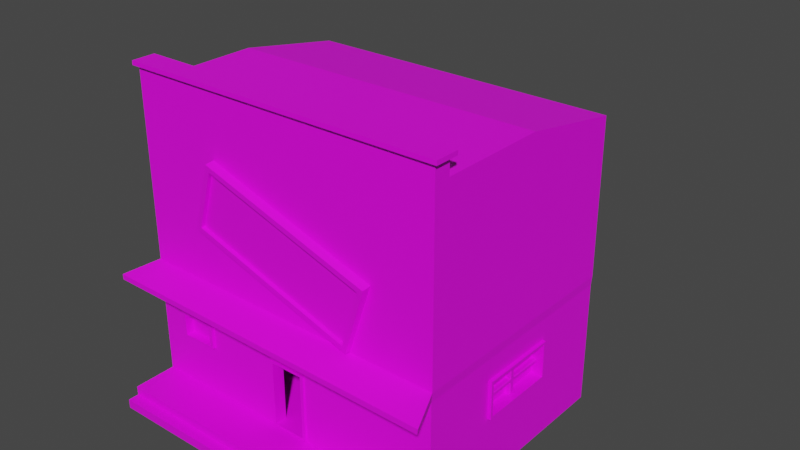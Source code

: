 # Source: Casa_10.blend  (saved by Blender 2.80.75; exported with 4.5.12 LTS)
import bpy
from mathutils import Matrix  # noqa: F401  (used for matrix-valued properties, if any)

bpy.ops.wm.read_factory_settings(use_empty=True)
scene = bpy.context.scene
scene.name = 'Scene'

# ---- collections
col_collection = bpy.data.collections.new('Collection'); scene.collection.children.link(col_collection)

# ---- images (referenced by path relative to the original .blend; pixels are not part of the script)
import os
ASSET_DIR = os.environ.get("B2B_ASSET_DIR", "")  # directory of the original .blend (textures are referenced by path, not embedded)
HERE = os.path.dirname(os.path.abspath(__file__))  # packed textures are extracted next to this script under _unpacked/

def load_image(name, relpath, width, height, colorspace="sRGB"):
    """Load a texture the original file referenced (path relative to the .blend, or extracted next to this script)."""
    p = next((c for c in (os.path.join(HERE, relpath), os.path.join(ASSET_DIR, relpath)) if relpath and os.path.exists(c)), "")
    if p:
        img = bpy.data.images.load(p, check_existing=True)
        img.name = name
    else:  # same state as the original file: an image datablock whose file is absent (Cycles renders it pink)
        img = bpy.data.images.new(name, width, height)
        img.source = "FILE"
        img.filepath = "//" + (relpath or name)
    img.colorspace_settings.name = colorspace
    return img
img_imphenziapalette01_png_001 = load_image('ImphenziaPalette01.png.001', 'ImphenziaPalette01.png', 1024, 1024, 'sRGB')

# ---- materials (node trees are filled in below, after node groups)
mat_material = bpy.data.materials.new('Material')
mat_material.use_transparent_shadow = False

# ---- material node trees
mat_material.use_nodes = True; mat_material.node_tree.nodes.clear()
_N = mat_material.node_tree.nodes; _L = mat_material.node_tree.links
n0 = _N.new('ShaderNodeOutputMaterial'); n0.name = 'Material Output'; n0.location = (300, 300)
n1 = _N.new('ShaderNodeBsdfPrincipled'); n1.name = 'Principled BSDF'; n1.location = (10, 300)
n1.distribution = 'GGX'
n1.subsurface_method = 'BURLEY'
n1.inputs[3].default_value = 1.45
n1.inputs[27].default_value = (0.0, 0.0, 0.0, 1.0)
n1.inputs[28].default_value = 1.0
n2 = _N.new('ShaderNodeTexImage'); n2.name = 'Image Texture'; n2.location = (-280, 280)
n2.image = img_imphenziapalette01_png_001
_L.new(n1.outputs[0], n0.inputs[0])
_L.new(n2.outputs[0], n1.inputs[0])
n0.is_active_output = True

# ---- world
world_world = bpy.data.worlds.new('World'); scene.world = world_world
world_world.use_nodes = True; world_world.node_tree.nodes.clear()
_N = world_world.node_tree.nodes; _L = world_world.node_tree.links
n0 = _N.new('ShaderNodeOutputWorld'); n0.name = 'World Output'; n0.location = (300, 300)
n1 = _N.new('ShaderNodeBackground'); n1.name = 'Background'; n1.location = (10, 300)
n1.inputs[0].default_value = (0.05088, 0.05088, 0.05088, 1.0)
_L.new(n1.outputs[0], n0.inputs[0])
n0.is_active_output = True
world_world.color = (0.05088, 0.05088, 0.05088)
world_world.use_sun_shadow = False
world_world.sun_shadow_jitter_overblur = 0.0

# ---- meshes
me_cube_002 = bpy.data.meshes.new('Cube.002')
me_cube_002.from_pydata([(-25.47, -29.34, 14.03), (-25.47, -29.34, 19.39), (-42.37, 30.73, 0.3288), (-42.37, 14.16, 60.26), (4.352, -30.73, 1.016), (4.352, -30.73, 18.12), (41.57, 9.887, 13.26), (41.59, 30.73, 71.68), (-34.07, -29.34, 13.81), (-42.37, -30.73, 76.84), (41.59, -30.73, 76.84), (41.57, -9.887, 13.26), (-4.352, -27.86, 1.016), (-4.352, -27.86, 18.12), (4.352, -27.86, 1.016), (4.352, -27.86, 18.12), (-39.31, -27.86, 1.016), (-39.31, -27.86, 73.08), (38.53, -27.86, 1.016), (38.53, -27.86, 73.08), (-4.352, 26.41, 1.016), (4.352, 26.41, 1.016), (-39.31, 26.41, 1.016), (-39.31, 26.41, 65.45), (38.53, 26.41, 1.016), (38.53, 26.41, 65.45), (-5.212, -30.73, 0.5098), (-5.212, -30.73, 18.63), (5.212, -30.73, 0.5098), (5.212, -30.73, 18.63), (-4.352, -31.17, 1.016), (-4.352, -31.17, 18.12), (4.352, -31.17, 1.016), (4.352, -31.17, 18.12), (-5.212, -31.17, 0.5098), (-5.212, -31.17, 18.63), (5.212, -31.17, 0.5098), (5.212, -31.17, 18.63), (-34.07, -29.34, 19.7), (-42.37, 30.73, 29.44), (41.54, 9.887, 22.09), (41.54, -9.887, 22.09), (-42.37, -30.73, 31.9), (-42.37, 14.16, 48.47), (41.74, 30.73, 30.75), (41.74, -30.73, 30.75), (-45.98, -39.56, 28.66), (45.04, -39.56, 27.2), (-45.98, -39.56, 30.09), (45.17, -39.56, 28.63), (-23.85, -32.35, 47.07), (-18.86, -32.98, 62.35), (-25.49, -29.99, 46.47), (-19.64, -30.72, 64.35), (18.77, -32.35, 33.13), (23.76, -32.98, 48.41), (19.73, -29.99, 31.68), (25.58, -30.72, 49.56), (-4.352, -30.73, 1.016), (-4.352, -30.73, 18.12), (-42.37, -30.73, 0.3288), (-42.37, -30.73, 29.44), (-24.64, -30.73, 13.53), (-24.64, -30.73, 19.77), (-34.91, -30.73, 13.29), (-34.91, -30.73, 20.39), (-24.64, -31.55, 13.53), (-24.64, -31.55, 19.77), (-34.91, -31.55, 13.29), (-34.91, -31.55, 20.39), (-25.47, -31.55, 14.03), (-25.47, -31.55, 19.39), (-34.07, -31.55, 13.81), (-34.07, -31.55, 19.7), (29.95, 30.73, 19.61), (29.98, 30.73, 9.135), (41.59, -30.73, 0.3288), (41.52, -30.73, 28.3), (41.54, 10.56, 22.77), (41.57, 10.56, 12.59), (41.57, -10.56, 12.59), (41.54, -10.56, 22.77), (39.27, 9.887, 22.09), (39.29, 9.887, 13.26), (39.29, -9.887, 13.26), (39.27, -9.887, 22.09), (-42.37, 2.143, 0.3288), (-42.37, -2.143, 0.3288), (-42.37, -2.143, 61.4), (-42.37, 2.143, 61.4), (41.59, -2.143, 0.3288), (41.59, 2.143, 0.3288), (41.59, 2.143, 76.84), (41.59, -2.143, 76.84), (41.52, 2.143, 28.3), (41.52, -2.143, 28.3), (-42.37, -2.143, 29.44), (-42.37, 2.143, 29.44), (41.74, 2.143, 30.75), (41.74, -2.143, 30.75), (-42.37, -2.143, 47.33), (-42.37, 2.143, 47.33), (41.57, -0.7365, 12.59), (41.57, 0.7365, 12.59), (41.54, 0.7365, 22.77), (41.54, -0.7365, 22.77), (41.57, -0.6894, 13.26), (41.57, 0.6894, 13.26), (41.54, 0.6894, 22.09), (41.54, -0.6894, 22.09), (39.29, -0.6894, 13.26), (39.29, 0.6894, 13.26), (39.27, 0.6894, 22.09), (39.27, -0.6894, 22.09), (-42.37, 30.73, 17.65), (-42.37, 30.73, 14.24), (30.54, 30.73, 17.35), (30.56, 30.73, 14.07), (41.54, -30.73, 17.38), (41.57, -30.73, 14.11), (-42.37, -30.73, 14.24), (-42.37, -30.73, 17.65), (-24.64, -30.73, 16.2), (-24.64, -30.73, 16.93), (-34.91, -30.73, 16.22), (-34.91, -30.73, 17.05), (-25.47, -29.34, 16.27), (-25.47, -29.34, 16.9), (-34.07, -29.34, 16.26), (-34.07, -29.34, 16.95), (-24.64, -31.55, 16.2), (-24.64, -31.55, 16.93), (-34.91, -31.55, 16.22), (-34.91, -31.55, 17.05), (-25.47, -31.55, 16.27), (-25.47, -31.55, 16.9), (-34.07, -31.55, 16.26), (-34.07, -31.55, 16.95), (41.55, 10.56, 17.52), (41.56, 10.56, 16.33), (41.55, -10.56, 17.52), (41.56, -10.56, 16.33), (41.55, 9.887, 17.44), (41.56, 9.887, 16.41), (41.55, -9.887, 17.44), (41.56, -9.887, 16.41), (39.28, 9.887, 17.44), (39.28, 9.887, 16.41), (39.28, -9.887, 17.44), (39.28, -9.887, 16.41), (39.28, 0.6894, 17.44), (39.28, 0.6894, 16.41), (39.28, -0.6894, 17.44), (39.28, -0.6894, 16.41), (-42.37, -2.143, 17.65), (-42.37, -2.143, 14.24), (-42.37, 2.143, 17.65), (-42.37, 2.143, 14.24), (40.65, -0.4705, 13.48), (40.43, -0.6894, 13.26), (40.43, 0.6894, 13.26), (40.65, 0.4705, 13.48), (40.63, 0.4705, 21.87), (40.41, 0.6894, 22.09), (40.41, -0.6894, 22.09), (40.63, -0.4705, 21.87), (40.42, 0.6894, 16.41), (40.64, 0.9082, 16.63), (40.64, 0.4705, 16.63), (40.64, 0.4705, 16.2), (40.64, -0.4705, 16.2), (40.64, -0.4705, 16.63), (40.64, -0.9082, 16.63), (40.42, -0.6894, 16.41), (40.63, 9.668, 17.23), (40.41, 9.887, 17.45), (40.64, 9.668, 16.63), (40.42, 9.887, 16.41), (40.63, -9.668, 17.23), (40.41, -9.887, 17.45), (40.42, -9.887, 16.41), (40.64, -9.668, 16.63), (40.63, 0.4705, 17.67), (40.63, 0.4705, 17.23), (40.63, 0.9082, 17.23), (40.41, 0.6894, 17.45), (40.63, -0.4705, 17.67), (40.41, -0.6894, 17.45), (40.63, -0.9082, 17.23), (40.63, -0.4705, 17.23), (-25.58, -32.3, 46.19), (-19.73, -33.03, 64.07), (25.49, -33.03, 49.29), (19.64, -32.3, 31.41), (-23.84, -31.32, 47.1), (-18.84, -31.94, 62.38), (23.78, -31.94, 48.45), (18.78, -31.32, 33.17), (-42.37, -26.4, 0.3288), (41.59, -26.4, 76.84), (41.52, -26.4, 28.3), (41.74, -26.4, 30.75), (41.54, -9.075, 22.77), (41.54, -8.494, 22.09), (39.27, -8.494, 22.09), (-42.37, -9.828, 60.26), (41.59, -26.4, 0.3288), (-42.37, -26.4, 29.44), (-42.37, -9.828, 48.47), (41.57, -9.075, 12.59), (41.57, -8.494, 13.26), (39.29, -8.494, 13.26), (-42.37, -26.4, 14.24), (-42.37, -26.4, 17.65), (39.28, -8.494, 16.41), (39.28, -8.494, 17.44), (40.64, -8.341, 16.63), (40.42, -8.494, 16.41), (40.41, -8.494, 17.45), (40.63, -8.341, 17.23), (41.59, -26.4, 81.16), (41.59, -30.73, 81.16), (-42.37, -30.73, 81.16), (-42.37, -26.4, 81.16), (41.59, -26.4, 82.21), (41.59, -30.73, 82.21), (-42.37, -30.73, 82.21), (-42.37, -26.4, 82.21), (42.67, -25.43, 81.14), (42.67, -31.7, 81.14), (-43.45, -31.7, 81.14), (-43.45, -25.43, 81.14), (42.67, -25.43, 82.22), (42.67, -31.7, 82.22), (-43.45, -31.7, 82.22), (-43.45, -25.43, 82.22), (42.43, 10.56, 16.33), (42.43, 10.56, 12.59), (42.43, 0.7365, 12.59), (42.43, -10.56, 16.33), (42.43, -10.56, 12.59), (42.41, -9.075, 22.77), (42.41, -10.56, 22.77), (42.43, 9.887, 16.41), (42.43, 9.887, 13.27), (42.43, 0.6894, 13.27), (42.43, -9.887, 16.41), (42.43, -9.887, 13.27), (42.41, -8.494, 22.1), (42.41, -9.887, 22.1), (42.41, 10.56, 22.77), (42.41, 9.887, 22.1), (42.43, -9.075, 12.59), (42.43, -0.7365, 12.59), (42.41, 0.7365, 22.77), (42.41, -0.7365, 22.77), (42.43, -8.494, 13.27), (42.43, -0.6894, 13.27), (42.41, 0.6894, 22.1), (42.41, -0.6894, 22.1), (42.42, 10.56, 17.53), (42.42, -10.56, 17.53), (42.42, 9.887, 17.45), (42.42, -9.887, 17.45), (-42.37, -26.4, -3.839), (-42.37, -30.73, -3.839), (41.59, 30.73, -4.427), (-42.37, 30.73, -3.839), (41.59, 2.143, -3.839), (41.59, -30.73, -3.839), (-42.37, 2.143, -3.839), (-42.37, -2.143, -3.839), (41.59, -26.4, -3.839), (41.59, -2.143, -4.427), (-42.37, -42.12, 0.3288), (41.59, -42.12, 0.3288), (-42.37, -42.12, -4.427), (41.59, -42.12, -3.839), (-42.37, 2.143, 76.84), (-28.93, 30.73, 58.89), (-28.93, 30.73, 49.62), (-42.37, 2.143, 31.9), (-42.37, -26.4, 76.84), (-42.37, -2.143, 76.84), (-42.37, -26.4, 31.9), (-42.37, -2.143, 31.9), (-42.37, 2.143, 60.26), (-42.37, 15.3, 61.4), (-42.37, 15.3, 47.33), (-42.37, 2.143, 48.47), (-42.37, -10.97, 61.4), (-42.37, -2.143, 60.26), (-42.37, -10.97, 47.33), (-42.37, -2.143, 48.47), (-39.84, -2.143, 60.26), (-39.84, -2.143, 48.47), (-39.84, 2.143, 60.26), (-39.84, 2.143, 48.47), (-39.84, 14.16, 60.26), (-39.84, 14.16, 48.47), (-39.84, -9.828, 60.26), (-39.84, -9.828, 48.47), (-43.05, 2.143, 61.4), (-43.05, 15.3, 61.4), (-43.05, 15.3, 47.33), (-43.05, 2.143, 47.33), (-43.05, -10.97, 61.4), (-43.05, -2.143, 61.4), (-43.05, -10.97, 47.33), (-43.05, -2.143, 47.33), (-43.05, 2.143, 60.26), (-43.05, 14.16, 60.26), (-43.05, 14.16, 48.47), (-43.05, 2.143, 48.47), (-43.05, -9.828, 60.26), (-43.05, -2.143, 60.26), (-43.05, -9.828, 48.47), (-43.05, -2.143, 48.47), (-41.18, 1.571, 47.26), (-41.18, 1.571, 61.57), (-41.18, 2.505, 47.26), (-41.18, 2.505, 61.57), (-39.05, 1.571, 47.26), (-39.05, 1.571, 61.57), (-39.05, 2.505, 47.26), (-39.05, 2.505, 61.57), (-42.37, -44.95, -2.049), (41.59, -44.95, -2.637), (41.59, -44.95, -3.839), (-42.37, -44.95, -4.427), (-42.37, -42.12, -2.049), (41.59, -42.12, -2.049), (-42.37, -26.4, -2.637), (-42.37, -2.143, -2.049), (-42.37, -30.73, -2.049), (-42.37, 2.143, -2.637), (41.59, -26.4, -2.637), (41.59, -30.73, -2.049), (-42.37, 30.73, -2.637), (41.59, -2.143, -2.049), (41.59, 2.143, -2.637), (41.59, 30.73, -2.049), (-41.32, -11.18, 55.23), (-41.32, 15.15, 55.23), (-41.32, -11.18, 54.18), (-41.32, 15.15, 54.18), (-38.92, -11.18, 55.23), (-38.92, 15.15, 55.23), (-38.92, -11.18, 54.18), (-38.92, 15.15, 54.18), (11.19, 30.73, 9.135), (-13.8, 30.73, 58.89), (-0.3901, -30.73, 0.3288), (-0.3901, -30.73, 76.84), (11.18, 30.73, 19.94), (-13.77, 30.73, 49.51), (-0.4013, -39.56, 29.36), (-0.466, -39.56, 27.93), (-0.3129, -30.73, 31.33), (-0.4236, -30.73, 28.87), (-0.3901, 2.143, 76.84), (-0.3901, -2.143, 76.84), (-0.4013, 30.73, 14.18), (-0.4124, 30.73, 17.52), (-0.3901, -26.4, 76.84), (-0.3901, -30.73, 81.16), (-0.3901, -26.4, 81.16), (-0.3901, -30.73, 82.21), (-0.3901, -26.4, 82.21), (-0.3901, -31.7, 81.14), (-0.3901, -25.43, 81.14), (-0.3901, -31.7, 82.22), (-0.3901, -25.43, 82.22), (-0.3901, 30.73, -3.839), (-0.3901, -30.73, -4.427), (-0.3901, 2.143, -4.427), (-0.3901, -2.143, -4.427), (-0.3901, -26.4, -4.427), (-0.3901, -42.12, 0.3288), (-0.3901, -42.12, -4.427), (-0.3901, -44.95, -2.637), (-0.3901, -44.95, -3.839), (-0.3901, -42.12, -2.049), (-0.3901, 30.73, -2.637), (-26.43, 56.86, 9.707), (-25.73, 56.86, 1.929), (-17.04, 56.86, 1.929), (-42.37, 56.86, 31.9), (-25.73, 56.86, 18.51), (-26.43, 56.86, 12.54), (-0.3901, 56.86, -3.839), (-42.37, 56.86, -3.839), (-42.37, 56.86, -2.637), (-0.3901, 56.86, -2.637), (-17.05, 56.86, 18.56), (-0.3129, 56.86, 31.33), (-0.4013, 56.86, 14.18), (-16.34, 56.86, 12.42), (-42.37, 56.86, 14.24), (-42.37, 56.86, 0.3288), (-0.3901, 56.86, 0.3288), (-42.37, 56.86, 29.44), (-42.37, 56.86, 17.65), (-0.4236, 56.86, 28.87), (-0.4124, 56.86, 17.52), (-16.34, 56.86, 9.645), (-25.73, 56.86, 9.707), (-26.43, 56.86, 1.226), (-16.34, 56.86, 1.226), (-26.43, 56.86, 19.21), (-25.73, 56.86, 12.54), (-16.34, 56.86, 19.26), (-17.05, 56.86, 12.42), (-17.04, 56.86, 9.644), (-24.83, 54.74, 10.92), (-24.41, 54.74, 10.88), (-24.83, 54.74, 11.3), (-24.41, 54.74, 11.21), (-25.73, 54.74, 1.929), (-17.04, 54.74, 1.929), (-25.73, 54.74, 18.51), (-17.05, 54.74, 18.56), (-25.73, 54.74, 9.707), (-17.04, 54.74, 9.644), (-25.73, 54.74, 12.54), (-17.05, 54.74, 12.42), (-24.83, 55.23, 10.92), (-24.41, 55.23, 10.88), (-24.83, 55.23, 11.3), (-24.41, 55.23, 11.21), (-26.43, 57.27, 9.707), (-26.43, 57.27, 1.226), (-16.34, 57.27, 1.226), (-26.43, 57.27, 19.21), (-26.43, 57.27, 12.54), (-16.34, 57.27, 19.26), (-16.34, 57.27, 12.42), (-16.34, 57.27, 9.645), (-25.73, 57.27, 9.707), (-25.73, 57.27, 1.929), (-17.04, 57.27, 1.929), (-25.73, 57.27, 18.51), (-25.73, 57.27, 12.54), (-17.05, 57.27, 18.56), (-17.05, 57.27, 12.42), (-17.04, 57.27, 9.644), (-24.83, 55.64, 10.92), (-24.41, 55.64, 10.88), (-24.83, 55.64, 11.3), (-24.41, 55.64, 11.21), (-23.5, 55.23, 11.21), (-23.5, 55.23, 10.88), (-23.5, 55.64, 11.21), (-23.5, 55.64, 10.88), (-0.3901, 64.4, -3.839), (-42.37, 64.4, -3.839), (-0.3901, 64.4, -2.637), (-42.37, 64.4, -2.637), (-0.3901, 59.86, 0.3288), (-42.37, 59.86, 0.3288), (-42.37, 59.86, -2.049), (-0.3901, 59.86, -2.049), (-42.37, 30.73, 71.68), (-42.37, 30.73, 31.9), (-0.3901, 30.73, 71.68), (-0.3129, 30.73, 31.33), (-29.73, 30.73, 59.69), (-29.73, 30.73, 48.82), (-13.0, 30.73, 59.69), (-12.97, 30.73, 48.7), (-28.93, 28.47, 58.89), (-28.93, 28.47, 49.62), (-13.8, 28.47, 58.89), (-13.77, 28.47, 49.51), (-29.73, 31.31, 59.69), (-29.73, 31.31, 48.82), (-13.0, 31.31, 59.69), (-12.97, 31.31, 48.7), (-28.93, 31.31, 58.89), (-28.93, 31.31, 49.62), (-13.8, 31.31, 58.89), (-13.77, 31.31, 49.51), (-21.04, 28.27, 49.02), (-21.04, 28.27, 59.44), (-21.72, 28.27, 49.02), (-21.72, 28.27, 59.44), (-21.04, 29.82, 49.02), (-21.04, 29.82, 59.44), (-21.72, 29.82, 49.02), (-21.72, 29.82, 59.44), (-12.13, 28.6, 54.99), (-31.29, 28.6, 54.99), (-12.13, 28.6, 54.23), (-31.29, 28.6, 54.23), (-12.13, 29.49, 54.99), (-31.29, 29.49, 54.99), (-12.13, 29.49, 54.23), (-31.29, 29.49, 54.23), (-42.37, 30.73, -4.427), (-42.37, 56.86, -4.427), (-42.37, -26.4, -4.427), (-42.37, -30.73, -4.427), (41.59, 2.143, -4.427), (41.59, 30.73, -3.839), (-42.37, 2.143, -4.427), (-42.37, -2.143, -4.427), (41.59, -26.4, -4.427), (41.59, -2.143, -3.839), (41.59, -30.73, -4.427), (41.59, -42.12, -4.427), (-42.37, -42.12, -3.839), (-0.3901, -44.95, -2.049), (41.59, -44.95, -2.049), (41.59, -42.12, -2.637), (41.59, -44.95, -4.427), (-42.37, -44.95, -3.839), (-42.37, -42.12, -2.637), (-42.37, -44.95, -2.637), (-0.3901, -44.95, -4.427), (41.59, 2.143, -2.049), (41.59, 30.73, -2.637), (41.59, -30.73, -2.637), (41.59, -26.4, -2.049), (-42.37, -2.143, -2.637), (-42.37, -26.4, -2.049), (-42.37, -30.73, -2.637), (41.59, -2.143, -2.637), (-42.37, 30.73, -2.049), (-42.37, 2.143, -2.049), (-0.3901, 30.73, -2.049), (-0.3901, 56.86, -2.049), (-0.3901, 30.73, -4.427), (-0.3901, 56.86, -4.427), (-42.37, 56.86, -2.049), (-0.3901, 64.4, -4.427), (-42.37, 64.4, -4.427), (-0.3901, 64.4, -2.049), (-42.37, 64.4, -2.049), (41.57, 30.73, 14.11), (41.59, 30.73, 0.3288), (-0.4236, 30.73, 28.87), (41.52, 30.73, 28.3), (41.54, 30.73, 17.38), (-0.3901, 30.73, 0.3288), (10.59, 30.73, 17.53), (10.6, 30.73, 14.19), (29.97, 30.73, 14.07), (30.57, 30.73, 8.547), (10.59, 30.73, 20.54), (30.54, 30.73, 20.19), (29.95, 30.73, 17.34), (10.61, 30.73, 8.547), (11.18, 30.73, 17.53), (11.19, 30.73, 14.19), (11.19, 30.32, 14.19), (29.97, 30.32, 14.07), (11.18, 30.32, 17.53), (29.95, 30.32, 17.34), (29.98, 30.32, 9.135), (11.18, 30.32, 19.94), (29.95, 30.32, 19.61), (11.19, 30.32, 9.135), (30.56, 31.19, 14.07), (30.57, 31.19, 8.547), (10.59, 31.19, 20.54), (30.54, 31.19, 20.19), (30.54, 31.19, 17.35), (10.61, 31.19, 8.547), (10.59, 31.19, 17.53), (10.6, 31.19, 14.19), (29.97, 31.19, 14.07), (29.98, 31.19, 9.135), (11.18, 31.19, 19.94), (29.95, 31.19, 19.61), (29.95, 31.19, 17.34), (11.19, 31.19, 9.135), (11.18, 31.19, 17.53), (11.19, 31.19, 14.19)], [], [(43, 289, 297, 299), (465, 464, 7, 44), (201, 199, 10, 45), (58, 4, 14, 12), (335, 338, 267, 270), (10, 199, 220, 221), (4, 58, 60, 352, 76), (59, 58, 12, 13), (5, 59, 13, 15), (4, 5, 15, 14), (14, 18, 24, 21), (18, 19, 25, 24), (24, 25, 23, 22), (20, 21, 24, 22), (17, 16, 22, 23), (16, 12, 20, 22), (12, 14, 21, 20), (19, 17, 23, 25), (29, 27, 35, 37), (5, 4, 32, 33), (59, 5, 33, 31), (27, 26, 34, 35), (32, 30, 34, 36), (30, 31, 35, 34), (31, 33, 37, 35), (33, 32, 36, 37), (28, 29, 37, 36), (4, 58, 30, 32), (58, 59, 31, 30), (26, 28, 36, 34), (142, 40, 82, 146), (74, 550, 557, 560), (156, 97, 39, 114), (200, 201, 45, 77), (540, 465, 44, 541), (97, 281, 463, 39), (61, 46, 48, 42), (45, 49, 47, 77), (356, 48, 46, 357), (358, 356, 49, 45), (357, 359, 77, 47), (13, 12, 16, 17, 19, 18, 14, 15), (190, 191, 53, 52), (52, 53, 57, 56), (56, 57, 192, 193), (55, 51, 195, 196), (52, 56, 193, 190), (57, 53, 191, 192), (77, 5, 4, 76, 119, 118), (77, 359, 61, 59, 5), (358, 45, 10, 353), (63, 123, 122, 62, 58, 59), (62, 64, 60, 58), (125, 65, 61, 121), (65, 63, 59, 61), (126, 0, 70, 134), (129, 38, 73, 137), (64, 62, 66, 68), (63, 65, 69, 67), (134, 70, 66, 130), (70, 72, 68, 66), (137, 73, 69, 133), (73, 71, 67, 69), (124, 64, 68, 132), (38, 1, 71, 73), (123, 63, 67, 131), (0, 8, 72, 70), (126, 128, 8, 0), (139, 79, 539, 538), (209, 80, 76, 206), (140, 81, 77, 118), (104, 78, 541, 94), (78, 104, 254, 250), (142, 143, 243, 262), (103, 79, 237, 238), (102, 103, 238, 253), (215, 204, 85, 148), (203, 41, 85, 204), (107, 6, 83, 111), (145, 11, 84, 149), (210, 106, 110, 211), (106, 107, 111, 110), (40, 108, 112, 82), (108, 109, 113, 112), (146, 82, 112, 150), (40, 142, 262, 251), (79, 139, 236, 237), (209, 102, 253, 252), (140, 141, 239, 261), (202, 105, 95, 200), (105, 104, 94, 95), (79, 103, 91, 539), (103, 102, 90, 91), (207, 284, 285, 96), (96, 285, 281, 97), (541, 44, 98, 94), (94, 98, 99, 95), (213, 207, 96, 154), (154, 96, 97, 156), (464, 462, 278, 360), (360, 278, 283, 361), (336, 521, 269, 272), (383, 520, 503, 373), (44, 7, 92, 98), (98, 92, 93, 99), (291, 286, 296, 294), (289, 293, 295, 297), (87, 155, 157, 86), (155, 154, 156, 157), (198, 212, 155, 87), (212, 213, 154, 155), (111, 151, 166, 160), (176, 174, 184, 167), (83, 147, 151, 111), (148, 149, 180, 179), (41, 144, 148, 85), (144, 145, 149, 148), (211, 214, 149, 84), (215, 148, 179, 218), (81, 140, 261, 242), (139, 138, 260, 236), (41, 203, 248, 249), (138, 78, 250, 260), (80, 141, 119, 76), (141, 140, 118, 119), (78, 138, 542, 541), (138, 139, 538, 542), (1, 38, 129, 127), (127, 129, 128, 126), (62, 122, 130, 66), (122, 123, 131, 130), (65, 125, 133, 69), (125, 124, 132, 133), (72, 136, 132, 68), (136, 137, 133, 132), (71, 135, 131, 67), (135, 134, 130, 131), (8, 128, 136, 72), (128, 129, 137, 136), (1, 127, 135, 71), (127, 126, 134, 135), (64, 124, 120, 60), (124, 125, 121, 120), (86, 157, 115, 2), (157, 156, 114, 115), (75, 350, 561, 558), (350, 553, 554, 561), (6, 143, 147, 83), (143, 142, 146, 147), (150, 112, 163, 185), (153, 110, 159, 173), (216, 219, 178, 181), (151, 147, 177, 166), (214, 153, 173, 217), (182, 162, 165, 186), (113, 152, 187, 164), (146, 150, 185, 175), (168, 183, 189, 171), (147, 146, 175, 177), (161, 169, 170, 158), (112, 113, 164, 163), (166, 167, 168, 169), (170, 171, 172, 173), (182, 183, 184, 185), (186, 187, 188, 189), (159, 160, 161, 158), (163, 164, 165, 162), (169, 161, 160, 166), (173, 159, 158, 170), (174, 176, 177, 175), (179, 180, 181, 178), (162, 182, 185, 163), (183, 168, 167, 184), (164, 187, 186, 165), (188, 172, 171, 189), (168, 171, 170, 169), (182, 186, 189, 183), (176, 167, 166, 177), (175, 185, 184, 174), (216, 181, 180, 217), (218, 179, 178, 219), (110, 111, 160, 159), (50, 51, 191, 190), (55, 54, 193, 192), (54, 50, 190, 193), (51, 55, 192, 191), (197, 196, 195, 194), (54, 55, 196, 197), (50, 54, 197, 194), (51, 50, 194, 195), (187, 218, 219, 188), (172, 216, 217, 173), (149, 214, 217, 180), (172, 188, 219, 216), (152, 215, 218, 187), (110, 153, 214, 211), (120, 121, 213, 212), (60, 120, 212, 198), (42, 9, 282, 284), (121, 61, 207, 213), (61, 42, 284, 207), (81, 202, 200, 77), (11, 145, 246, 247), (11, 210, 211, 84), (109, 203, 204, 113), (152, 113, 204, 215), (203, 109, 259, 248), (102, 209, 206, 90), (95, 99, 201, 200), (361, 283, 282, 364), (340, 526, 507, 268), (99, 93, 199, 201), (367, 226, 234, 371), (282, 9, 222, 223), (353, 10, 221, 365), (364, 282, 223, 366), (368, 227, 226, 367), (221, 220, 228, 229), (368, 224, 232, 372), (223, 222, 230, 231), (231, 230, 234, 235), (229, 228, 232, 233), (370, 231, 235, 372), (369, 229, 233, 371), (366, 223, 231, 370), (365, 221, 229, 369), (226, 227, 235, 234), (224, 225, 233, 232), (243, 244, 237, 236), (256, 247, 240, 252), (263, 249, 242, 261), (258, 251, 250, 254), (248, 259, 255, 241), (259, 258, 254, 255), (244, 245, 238, 237), (245, 257, 253, 238), (247, 246, 239, 240), (246, 263, 261, 239), (251, 262, 260, 250), (262, 243, 236, 260), (249, 248, 241, 242), (257, 256, 252, 253), (141, 80, 240, 239), (80, 209, 252, 240), (144, 41, 249, 263), (104, 105, 255, 254), (202, 81, 242, 241), (210, 11, 247, 256), (145, 144, 263, 246), (106, 210, 256, 257), (107, 106, 257, 245), (108, 40, 251, 258), (109, 108, 258, 259), (143, 6, 244, 243), (105, 202, 241, 255), (6, 107, 245, 244), (377, 506, 508, 374), (531, 266, 502, 375), (375, 502, 273, 376), (376, 273, 506, 377), (526, 336, 272, 507), (374, 508, 509, 379), (332, 523, 271, 264), (523, 335, 270, 271), (525, 332, 264, 265), (520, 340, 268, 503), (277, 513, 327, 328), (337, 76, 275, 331), (525, 265, 510, 516), (352, 60, 274, 378), (287, 89, 278, 462), (288, 287, 462, 463), (101, 288, 463, 281), (88, 290, 282, 283), (89, 88, 283, 278), (292, 100, 285, 284), (100, 101, 281, 285), (290, 292, 284, 282), (43, 3, 311, 312), (288, 101, 305, 304), (3, 286, 310, 311), (287, 288, 304, 303), (205, 208, 316, 314), (89, 287, 303, 302), (293, 289, 313, 317), (292, 290, 306, 308), (297, 296, 298, 299), (301, 300, 294, 295), (295, 294, 296, 297), (286, 3, 298, 296), (208, 205, 300, 301), (293, 208, 301, 295), (205, 291, 294, 300), (3, 43, 299, 298), (311, 310, 302, 303), (312, 311, 303, 304), (313, 312, 304, 305), (315, 314, 306, 307), (310, 315, 307, 302), (316, 317, 309, 308), (317, 313, 305, 309), (314, 316, 308, 306), (290, 88, 307, 306), (289, 43, 312, 313), (88, 89, 302, 307), (291, 205, 314, 315), (100, 292, 308, 309), (286, 291, 315, 310), (101, 100, 309, 305), (208, 293, 317, 316), (318, 319, 321, 320), (320, 321, 325, 324), (324, 325, 323, 322), (322, 323, 319, 318), (320, 324, 322, 318), (325, 321, 319, 323), (379, 509, 514, 518), (382, 330, 326, 511), (380, 517, 515, 381), (516, 510, 515, 517), (91, 90, 339, 519), (90, 206, 522, 339), (206, 76, 337, 522), (86, 2, 527, 528), (198, 87, 333, 524), (543, 539, 341, 529), (378, 274, 330, 382), (60, 198, 524, 334), (60, 334, 330, 274), (269, 521, 513, 277), (87, 86, 528, 333), (539, 91, 519, 341), (342, 343, 345, 344), (344, 345, 349, 348), (348, 349, 347, 346), (346, 347, 343, 342), (344, 348, 346, 342), (349, 345, 343, 347), (275, 378, 382, 331), (363, 362, 396, 404), (327, 380, 381, 328), (331, 382, 511, 512), (276, 379, 518, 329), (76, 352, 378, 275), (501, 374, 379, 276), (505, 376, 377, 500), (504, 375, 376, 505), (498, 531, 375, 504), (500, 377, 374, 501), (222, 365, 369, 230), (220, 366, 370, 228), (230, 369, 371, 234), (228, 370, 372, 232), (227, 368, 372, 235), (224, 368, 367, 225), (199, 364, 366, 220), (9, 353, 365, 222), (225, 367, 371, 233), (93, 361, 364, 199), (39, 463, 387, 401), (267, 338, 392, 391), (531, 498, 499, 532), (92, 360, 361, 93), (7, 464, 360, 92), (42, 358, 353, 9), (46, 61, 359, 357), (42, 48, 356, 358), (49, 356, 357, 47), (540, 363, 404, 403), (543, 529, 530, 400), (355, 280, 471, 473), (530, 533, 460, 461), (406, 410, 424, 422), (412, 413, 423, 425), (533, 530, 536, 537), (401, 387, 395, 403), (394, 412, 425, 421), (2, 115, 398, 399), (114, 39, 401, 402), (362, 543, 400, 396), (527, 2, 399, 533), (465, 540, 403, 395), (463, 465, 395, 387), (383, 373, 390, 393), (115, 114, 402, 398), (384, 407, 399, 398), (407, 408, 400, 399), (409, 389, 402, 401), (389, 384, 398, 402), (411, 409, 401, 403), (405, 397, 404, 396), (408, 405, 396, 400), (397, 411, 403, 404), (407, 384, 430, 431), (386, 413, 445, 440), (411, 397, 436, 435), (413, 412, 444, 445), (405, 408, 432, 437), (394, 388, 441, 443), (397, 405, 437, 436), (410, 406, 438, 442), (414, 416, 428, 426), (418, 422, 423, 419), (424, 420, 421, 425), (386, 385, 418, 419), (413, 386, 419, 423), (388, 394, 421, 420), (410, 388, 420, 424), (385, 406, 422, 418), (414, 415, 423, 422), (417, 416, 424, 425), (416, 414, 422, 424), (415, 417, 425, 423), (427, 426, 446, 447), (415, 414, 426, 427), (417, 415, 427, 429), (416, 417, 429, 428), (438, 439, 431, 430), (439, 440, 432, 431), (441, 442, 434, 433), (442, 438, 430, 434), (443, 441, 433, 435), (445, 444, 436, 437), (440, 445, 437, 432), (444, 443, 435, 436), (412, 394, 443, 444), (408, 407, 431, 432), (406, 385, 439, 438), (389, 409, 433, 434), (385, 386, 440, 439), (384, 389, 434, 430), (388, 410, 442, 441), (409, 411, 435, 433), (446, 448, 449, 447), (429, 427, 451, 450), (428, 429, 449, 448), (426, 428, 448, 446), (450, 451, 453, 452), (427, 447, 453, 451), (447, 449, 452, 453), (449, 429, 450, 452), (457, 456, 454, 455), (532, 499, 535, 534), (393, 390, 454, 456), (391, 392, 457, 455), (459, 458, 461, 460), (399, 400, 458, 459), (533, 399, 459, 460), (400, 530, 461, 458), (466, 467, 463, 462), (468, 466, 462, 464), (467, 469, 465, 463), (469, 468, 464, 465), (279, 280, 479, 478), (280, 355, 481, 479), (466, 468, 476, 474), (468, 469, 477, 476), (471, 470, 472, 473), (280, 279, 470, 471), (351, 355, 473, 472), (279, 351, 472, 470), (478, 479, 475, 474), (480, 478, 474, 476), (479, 481, 477, 475), (481, 480, 476, 477), (469, 467, 475, 477), (355, 351, 480, 481), (467, 466, 474, 475), (351, 279, 478, 480), (482, 483, 485, 484), (484, 485, 489, 488), (488, 489, 487, 486), (486, 487, 483, 482), (484, 488, 486, 482), (489, 485, 483, 487), (490, 491, 493, 492), (492, 493, 497, 496), (496, 497, 495, 494), (494, 495, 491, 490), (492, 496, 494, 490), (497, 493, 491, 495), (267, 391, 499, 498), (265, 264, 500, 501), (503, 268, 502, 266), (270, 267, 498, 504), (271, 270, 504, 505), (507, 272, 506, 273), (268, 507, 273, 502), (264, 271, 505, 500), (272, 269, 508, 506), (269, 277, 509, 508), (510, 265, 501, 276), (380, 327, 512, 511), (327, 513, 331, 512), (277, 328, 514, 509), (515, 510, 276, 329), (516, 517, 326, 330), (328, 381, 518, 514), (340, 520, 341, 519), (521, 336, 522, 337), (523, 332, 524, 333), (332, 525, 334, 524), (526, 340, 519, 339), (525, 516, 330, 334), (338, 335, 528, 527), (513, 521, 337, 331), (336, 526, 339, 522), (335, 523, 333, 528), (383, 393, 530, 529), (373, 503, 266, 531), (517, 380, 511, 326), (381, 515, 329, 518), (520, 383, 529, 341), (390, 373, 531, 532), (392, 338, 527, 533), (455, 454, 534, 535), (456, 457, 537, 536), (393, 456, 536, 530), (457, 392, 533, 537), (391, 455, 535, 499), (454, 390, 532, 534), (547, 117, 538, 539), (549, 548, 540, 541), (116, 549, 541, 542), (117, 116, 542, 538), (551, 547, 539, 543), (544, 545, 362, 363), (545, 551, 543, 362), (548, 544, 363, 540), (350, 75, 571, 575), (545, 544, 568, 569), (546, 550, 574, 570), (547, 551, 567, 563), (550, 74, 573, 574), (116, 117, 562, 566), (74, 354, 572, 573), (549, 116, 566, 565), (556, 559, 560, 557), (561, 554, 555, 558), (554, 556, 557, 555), (546, 75, 558, 555), (552, 354, 559, 556), (553, 552, 556, 554), (550, 546, 555, 557), (354, 74, 560, 559), (571, 570, 562, 563), (573, 572, 564, 565), (574, 573, 565, 566), (570, 574, 566, 562), (575, 571, 563, 567), (576, 577, 569, 568), (577, 575, 567, 569), (572, 576, 568, 564), (551, 545, 569, 567), (552, 553, 577, 576), (544, 548, 564, 568), (553, 350, 575, 577), (117, 547, 563, 562), (354, 552, 576, 572), (548, 549, 565, 564), (75, 546, 570, 571)])
_uv = me_cube_002.uv_layers.new(name='UVMap')
_uv.uv.foreach_set('vector', [0.5777, 0.4466, 0.5777, 0.4434, 0.5777, 0.4434, 0.5777, 0.4466, 0.9386, 0.5538, 0.9521, 0.5538, 0.9521, 0.5651, 0.9386, 0.5651, 0.9386, 0.5866, 0.9521, 0.5866, 0.9521, 0.5878, 0.9386, 0.5878, 0.939, 0.408, 0.939, 0.4102, 0.939, 0.4102, 0.939, 0.408, 0.8138, 0.5447, 0.8138, 0.5523, 0.8138, 0.5523, 0.8138, 0.5447, 0.9521, 0.5878, 0.9521, 0.5866, 0.9521, 0.5866, 0.9521, 0.5878, 0.9599, 0.529, 0.9599, 0.5328, 0.9527, 0.5422, 0.9527, 0.5309, 0.9527, 0.5196, 0.9344, 0.408, 0.939, 0.408, 0.939, 0.408, 0.9344, 0.408, 0.9344, 0.4102, 0.9344, 0.408, 0.9344, 0.408, 0.9344, 0.4102, 0.939, 0.4102, 0.9344, 0.4102, 0.9344, 0.4102, 0.939, 0.4102, 0.939, 0.4102, 0.939, 0.4102, 0.939, 0.4102, 0.939, 0.4102, 0.939, 0.4102, 0.9344, 0.4102, 0.9344, 0.4102, 0.939, 0.4102, 0.939, 0.4102, 0.9344, 0.4102, 0.9344, 0.408, 0.939, 0.408, 0.4548, 0.8964, 0.4548, 0.8536, 0.4548, 0.8536, 0.4548, 0.8964, 0.9344, 0.408, 0.939, 0.408, 0.939, 0.408, 0.9344, 0.408, 0.939, 0.408, 0.939, 0.408, 0.939, 0.408, 0.939, 0.408, 0.939, 0.408, 0.939, 0.4102, 0.939, 0.4102, 0.939, 0.408, 0.9344, 0.4102, 0.9344, 0.408, 0.9344, 0.408, 0.9344, 0.4102, 0.9626, 0.4543, 0.9626, 0.4543, 0.9626, 0.4543, 0.9626, 0.4543, 0.9344, 0.4102, 0.939, 0.4102, 0.939, 0.4102, 0.9344, 0.4102, 0.9344, 0.408, 0.9344, 0.4102, 0.9344, 0.4102, 0.9344, 0.408, 0.9626, 0.4543, 0.9626, 0.4543, 0.9626, 0.4543, 0.9626, 0.4543, 0.939, 0.4102, 0.939, 0.408, 0.939, 0.408, 0.939, 0.4102, 0.939, 0.408, 0.9344, 0.408, 0.9344, 0.408, 0.939, 0.408, 0.9344, 0.408, 0.9344, 0.4102, 0.9344, 0.4102, 0.9344, 0.408, 0.9344, 0.4102, 0.939, 0.4102, 0.939, 0.4102, 0.9344, 0.4102, 0.9626, 0.4543, 0.9626, 0.4543, 0.9626, 0.4543, 0.9626, 0.4543, 0.939, 0.4102, 0.939, 0.408, 0.939, 0.408, 0.939, 0.4102, 0.939, 0.408, 0.9344, 0.408, 0.9344, 0.408, 0.939, 0.408, 0.0, 0.0, 0.0, 0.0, 0.0, 0.0, 0.0, 0.0, 0.6893, 0.4204, 0.6905, 0.4204, 0.6905, 0.4204, 0.6893, 0.4204, 0.6993, 0.4335, 0.6987, 0.4335, 0.6987, 0.4335, 0.6993, 0.4335, 0.935, 0.5349, 0.9377, 0.5349, 0.9377, 0.5424, 0.935, 0.5424, 0.9377, 0.5866, 0.9386, 0.5866, 0.9386, 0.5878, 0.9377, 0.5878, 0.9377, 0.5538, 0.9386, 0.5538, 0.9386, 0.5651, 0.9377, 0.5651, 0.9377, 0.5349, 0.9386, 0.5349, 0.9386, 0.5424, 0.9377, 0.5424, 0.6816, 0.41, 0.6816, 0.41, 0.682, 0.41, 0.682, 0.41, 0.682, 0.4423, 0.682, 0.4423, 0.6816, 0.4423, 0.6816, 0.4423, 0.682, 0.4262, 0.682, 0.41, 0.6816, 0.41, 0.6816, 0.4262, 0.682, 0.4262, 0.682, 0.4262, 0.682, 0.4423, 0.682, 0.4423, 0.6816, 0.4262, 0.6816, 0.4262, 0.6816, 0.4423, 0.6816, 0.4423, 0.5452, 0.8964, 0.4548, 0.8964, 0.4548, 0.8964, 0.5452, 0.8964, 0.5452, 0.8536, 0.4548, 0.8536, 0.4548, 0.8536, 0.5452, 0.8536, 0.686, 0.407, 0.7046, 0.407, 0.7046, 0.4256, 0.686, 0.4256, 0.686, 0.4256, 0.7046, 0.4256, 0.7046, 0.4442, 0.686, 0.4442, 0.686, 0.4442, 0.7046, 0.4442, 0.7046, 0.4628, 0.686, 0.4628, 0.7033, 0.4633, 0.7033, 0.4808, 0.7033, 0.4808, 0.7033, 0.4633, 0.6674, 0.4442, 0.686, 0.4442, 0.686, 0.4628, 0.6674, 0.4628, 0.7046, 0.4442, 0.7232, 0.4442, 0.7232, 0.4628, 0.7046, 0.4628, 0.8955, 0.5198, 0.8955, 0.5198, 0.8955, 0.5198, 0.8955, 0.5198, 0.8955, 0.5198, 0.8955, 0.5198, 0.8955, 0.5198, 0.8955, 0.5198, 0.8955, 0.5198, 0.8955, 0.5198, 0.8955, 0.5198, 0.9386, 0.5538, 0.9386, 0.5878, 0.9521, 0.5878, 0.9634, 0.5878, 0.8955, 0.5198, 0.8955, 0.5198, 0.8955, 0.5198, 0.8955, 0.5198, 0.8955, 0.5198, 0.8955, 0.5198, 0.8955, 0.5198, 0.8955, 0.5198, 0.8955, 0.5198, 0.8955, 0.5198, 0.8955, 0.5198, 0.8955, 0.5198, 0.8955, 0.5198, 0.8955, 0.5198, 0.8955, 0.5198, 0.8955, 0.5198, 0.8955, 0.5198, 0.8955, 0.5198, 0.7048, 0.4392, 0.7048, 0.4392, 0.7048, 0.4392, 0.7048, 0.4392, 0.7048, 0.4392, 0.7048, 0.4392, 0.7048, 0.4392, 0.7048, 0.4392, 0.7048, 0.4392, 0.7048, 0.4392, 0.7048, 0.4392, 0.7048, 0.4392, 0.7048, 0.4392, 0.7048, 0.4392, 0.7048, 0.4392, 0.7048, 0.4392, 0.7048, 0.4392, 0.7048, 0.4392, 0.7048, 0.4392, 0.7048, 0.4392, 0.7048, 0.4392, 0.7048, 0.4392, 0.7048, 0.4392, 0.7048, 0.4392, 0.7048, 0.4392, 0.7048, 0.4392, 0.7048, 0.4392, 0.7048, 0.4392, 0.7048, 0.4392, 0.7048, 0.4392, 0.7048, 0.4392, 0.7048, 0.4392, 0.7048, 0.4392, 0.7048, 0.4392, 0.7048, 0.4392, 0.7048, 0.4392, 0.7048, 0.4392, 0.7048, 0.4392, 0.7048, 0.4392, 0.7048, 0.4392, 0.7048, 0.4392, 0.7048, 0.4392, 0.7048, 0.4392, 0.7048, 0.4392, 0.7048, 0.4392, 0.7048, 0.4392, 0.7048, 0.4392, 0.7048, 0.4392, 0.187, 0.7973, 0.187, 0.7973, 0.187, 0.7973, 0.187, 0.7973, 0.9327, 0.5671, 0.931, 0.5671, 0.9294, 0.5651, 0.9322, 0.5651, 0.931, 0.5849, 0.931, 0.5858, 0.9294, 0.5878, 0.9294, 0.5866, 0.9345, 0.5858, 0.9362, 0.5858, 0.9377, 0.5878, 0.935, 0.5878, 0.9362, 0.5733, 0.9362, 0.5671, 0.9377, 0.5651, 0.9377, 0.5727, 0.9362, 0.5671, 0.9362, 0.5733, 0.9362, 0.5733, 0.9362, 0.5671, 0.6893, 0.4204, 0.6881, 0.4204, 0.6881, 0.4204, 0.6893, 0.4204, 0.931, 0.5733, 0.931, 0.5671, 0.931, 0.5671, 0.931, 0.5733, 0.931, 0.5796, 0.931, 0.5733, 0.931, 0.5733, 0.931, 0.5796, 0.1747, 0.8076, 0.1762, 0.8076, 0.1762, 0.8084, 0.1747, 0.8084, 0.6905, 0.4341, 0.6905, 0.4348, 0.6905, 0.4348, 0.6905, 0.4341, 0.6868, 0.4252, 0.6868, 0.4204, 0.6868, 0.4204, 0.6868, 0.4252, 0.6881, 0.4348, 0.6868, 0.4348, 0.6868, 0.4348, 0.6881, 0.4348, 0.6868, 0.4341, 0.6868, 0.43, 0.6868, 0.43, 0.6868, 0.4341, 0.6868, 0.43, 0.6868, 0.4252, 0.6868, 0.4252, 0.6868, 0.43, 0.6905, 0.4204, 0.6905, 0.4252, 0.6905, 0.4252, 0.6905, 0.4204, 0.6905, 0.4252, 0.6905, 0.43, 0.6905, 0.43, 0.6905, 0.4252, 0.1747, 0.7909, 0.1762, 0.7909, 0.1762, 0.7967, 0.1747, 0.7967, 0.6905, 0.4204, 0.6893, 0.4204, 0.6893, 0.4204, 0.6905, 0.4204, 0.931, 0.5671, 0.9327, 0.5671, 0.9327, 0.5671, 0.931, 0.5671, 0.931, 0.5849, 0.931, 0.5796, 0.931, 0.5796, 0.931, 0.5849, 0.9345, 0.5858, 0.9327, 0.5858, 0.9327, 0.5858, 0.9345, 0.5858, 0.9362, 0.5849, 0.9362, 0.5796, 0.9377, 0.5802, 0.9377, 0.5866, 0.9362, 0.5796, 0.9362, 0.5733, 0.9377, 0.5727, 0.9377, 0.5802, 0.931, 0.5671, 0.931, 0.5733, 0.9294, 0.5727, 0.9294, 0.5651, 0.931, 0.5733, 0.931, 0.5796, 0.9294, 0.5802, 0.9294, 0.5727, 0.9377, 0.5209, 0.9386, 0.5209, 0.9386, 0.5273, 0.9377, 0.5273, 0.9377, 0.5273, 0.9386, 0.5273, 0.9386, 0.5349, 0.9377, 0.5349, 0.9377, 0.5651, 0.9386, 0.5651, 0.9386, 0.5727, 0.9377, 0.5727, 0.9377, 0.5727, 0.9386, 0.5727, 0.9386, 0.5802, 0.9377, 0.5802, 0.935, 0.5209, 0.9377, 0.5209, 0.9377, 0.5273, 0.935, 0.5273, 0.935, 0.5273, 0.9377, 0.5273, 0.9377, 0.5349, 0.935, 0.5349, 0.9634, 0.5651, 0.9748, 0.5651, 0.9748, 0.5727, 0.9634, 0.5727, 0.9634, 0.5727, 0.9748, 0.5727, 0.9748, 0.5802, 0.9634, 0.5802, 0.8138, 0.5965, 0.8138, 0.5976, 0.8138, 0.5976, 0.8138, 0.5965, 0.8138, 0.5636, 0.8138, 0.575, 0.8138, 0.575, 0.8138, 0.5636, 0.9386, 0.5651, 0.9521, 0.5651, 0.9521, 0.5727, 0.9386, 0.5727, 0.9386, 0.5727, 0.9521, 0.5727, 0.9521, 0.5802, 0.9386, 0.5802, 0.5813, 0.4359, 0.5813, 0.4434, 0.5813, 0.4434, 0.5813, 0.4359, 0.5777, 0.4434, 0.5777, 0.4359, 0.5777, 0.4359, 0.5777, 0.4434, 0.9294, 0.5273, 0.9322, 0.5273, 0.9322, 0.5349, 0.9294, 0.5349, 0.9322, 0.5273, 0.935, 0.5273, 0.935, 0.5349, 0.9322, 0.5349, 0.9294, 0.5209, 0.9322, 0.5209, 0.9322, 0.5273, 0.9294, 0.5273, 0.9322, 0.5209, 0.935, 0.5209, 0.935, 0.5273, 0.9322, 0.5273, 0.6868, 0.4252, 0.6881, 0.4252, 0.6881, 0.4252, 0.6868, 0.4252, 0.6883, 0.4205, 0.689, 0.4205, 0.689, 0.4251, 0.6883, 0.4251, 0.1718, 0.7909, 0.1733, 0.7909, 0.1733, 0.7967, 0.1718, 0.7967, 0.9343, 0.5852, 0.9328, 0.5852, 0.9328, 0.5852, 0.9343, 0.5852, 0.6905, 0.4348, 0.6893, 0.4348, 0.6893, 0.4348, 0.6905, 0.4348, 0.6893, 0.4348, 0.6881, 0.4348, 0.6881, 0.4348, 0.6893, 0.4348, 0.1718, 0.8076, 0.1733, 0.8076, 0.1733, 0.8084, 0.1718, 0.8084, 0.6893, 0.4341, 0.6893, 0.4348, 0.6893, 0.4348, 0.6893, 0.4341, 0.9362, 0.5858, 0.9345, 0.5858, 0.9345, 0.5858, 0.9362, 0.5858, 0.9327, 0.5671, 0.9345, 0.5671, 0.9345, 0.5671, 0.9327, 0.5671, 0.6905, 0.4348, 0.6905, 0.4341, 0.6905, 0.4341, 0.6905, 0.4348, 0.9345, 0.5671, 0.9362, 0.5671, 0.9362, 0.5671, 0.9345, 0.5671, 0.931, 0.5858, 0.9327, 0.5858, 0.9322, 0.5878, 0.9294, 0.5878, 0.9327, 0.5858, 0.9345, 0.5858, 0.935, 0.5878, 0.9322, 0.5878, 0.9362, 0.5671, 0.9345, 0.5671, 0.935, 0.5651, 0.9377, 0.5651, 0.9345, 0.5671, 0.9327, 0.5671, 0.9322, 0.5651, 0.935, 0.5651, 0.187, 0.7973, 0.187, 0.7973, 0.187, 0.7973, 0.187, 0.7973, 0.187, 0.7973, 0.187, 0.7973, 0.187, 0.7973, 0.187, 0.7973, 0.7048, 0.4392, 0.7048, 0.4392, 0.7048, 0.4392, 0.7048, 0.4392, 0.7048, 0.4392, 0.7048, 0.4392, 0.7048, 0.4392, 0.7048, 0.4392, 0.7048, 0.4392, 0.7048, 0.4392, 0.7048, 0.4392, 0.7048, 0.4392, 0.7048, 0.4392, 0.7048, 0.4392, 0.7048, 0.4392, 0.7048, 0.4392, 0.7048, 0.4392, 0.7048, 0.4392, 0.7048, 0.4392, 0.7048, 0.4392, 0.7048, 0.4392, 0.7048, 0.4392, 0.7048, 0.4392, 0.7048, 0.4392, 0.7048, 0.4392, 0.7048, 0.4392, 0.7048, 0.4392, 0.7048, 0.4392, 0.7048, 0.4392, 0.7048, 0.4392, 0.7048, 0.4392, 0.7048, 0.4392, 0.7048, 0.4392, 0.7048, 0.4392, 0.7048, 0.4392, 0.7048, 0.4392, 0.7048, 0.4392, 0.7048, 0.4392, 0.7048, 0.4392, 0.7048, 0.4392, 0.7048, 0.4392, 0.7048, 0.4392, 0.7048, 0.4392, 0.7048, 0.4392, 0.7048, 0.4392, 0.7048, 0.4392, 0.7048, 0.4392, 0.7048, 0.4392, 0.8955, 0.5198, 0.8955, 0.5198, 0.8955, 0.5198, 0.8955, 0.5198, 0.8955, 0.5198, 0.8955, 0.5198, 0.8955, 0.5198, 0.8955, 0.5198, 0.9294, 0.5349, 0.9322, 0.5349, 0.9322, 0.5424, 0.9294, 0.5424, 0.9322, 0.5349, 0.935, 0.5349, 0.935, 0.5424, 0.9322, 0.5424, 0.695, 0.4335, 0.695, 0.427, 0.695, 0.427, 0.695, 0.4335, 0.695, 0.427, 0.696, 0.427, 0.696, 0.427, 0.695, 0.427, 0.6868, 0.4204, 0.6881, 0.4204, 0.6881, 0.4204, 0.6868, 0.4204, 0.6881, 0.4204, 0.6893, 0.4204, 0.6893, 0.4204, 0.6881, 0.4204, 0.6893, 0.4252, 0.6905, 0.4252, 0.6905, 0.4252, 0.6893, 0.4252, 0.6881, 0.43, 0.6868, 0.43, 0.6868, 0.43, 0.6881, 0.43, 0.6883, 0.434, 0.689, 0.434, 0.689, 0.4347, 0.6883, 0.4347, 0.6881, 0.4252, 0.6881, 0.4204, 0.6881, 0.4204, 0.6881, 0.4252, 0.6881, 0.4341, 0.6881, 0.43, 0.6881, 0.43, 0.6881, 0.4341, 0.6893, 0.426, 0.6904, 0.426, 0.6904, 0.4293, 0.6893, 0.4293, 0.6905, 0.43, 0.6893, 0.43, 0.6893, 0.43, 0.6905, 0.43, 0.6893, 0.4204, 0.6893, 0.4252, 0.6893, 0.4252, 0.6893, 0.4204, 0.6883, 0.426, 0.689, 0.426, 0.689, 0.4293, 0.6883, 0.4293, 0.9328, 0.5677, 0.9343, 0.5677, 0.9343, 0.5677, 0.9328, 0.5677, 0.6869, 0.426, 0.688, 0.426, 0.688, 0.4293, 0.6869, 0.4293, 0.9358, 0.5735, 0.9358, 0.5794, 0.9358, 0.5794, 0.9358, 0.5735, 0.6881, 0.4252, 0.6883, 0.4251, 0.6883, 0.426, 0.688, 0.426, 0.688, 0.4293, 0.6883, 0.4293, 0.6883, 0.4301, 0.6881, 0.43, 0.6893, 0.426, 0.689, 0.426, 0.689, 0.4251, 0.6893, 0.4252, 0.6893, 0.4293, 0.6893, 0.43, 0.689, 0.4301, 0.689, 0.4293, 0.6868, 0.43, 0.6868, 0.4252, 0.6869, 0.426, 0.6869, 0.4293, 0.6905, 0.4252, 0.6905, 0.43, 0.6904, 0.4293, 0.6904, 0.426, 0.688, 0.426, 0.6869, 0.426, 0.6868, 0.4252, 0.6881, 0.4252, 0.6881, 0.43, 0.6868, 0.43, 0.6869, 0.4293, 0.688, 0.4293, 0.689, 0.4205, 0.6883, 0.4205, 0.6881, 0.4204, 0.6893, 0.4204, 0.6893, 0.4348, 0.6881, 0.4348, 0.6883, 0.4347, 0.689, 0.4347, 0.6904, 0.426, 0.6893, 0.426, 0.6893, 0.4252, 0.6905, 0.4252, 0.689, 0.426, 0.6883, 0.426, 0.6883, 0.4251, 0.689, 0.4251, 0.6905, 0.43, 0.6893, 0.43, 0.6893, 0.4293, 0.6904, 0.4293, 0.689, 0.4301, 0.6883, 0.4301, 0.6883, 0.4293, 0.689, 0.4293, 0.6883, 0.426, 0.6883, 0.4293, 0.688, 0.4293, 0.688, 0.426, 0.6893, 0.426, 0.6893, 0.4293, 0.689, 0.4293, 0.689, 0.426, 0.6883, 0.4205, 0.6883, 0.4251, 0.6881, 0.4252, 0.6881, 0.4204, 0.6893, 0.4204, 0.6893, 0.4252, 0.689, 0.4251, 0.689, 0.4205, 0.6883, 0.434, 0.6883, 0.4347, 0.6881, 0.4348, 0.6881, 0.4341, 0.6893, 0.4341, 0.6893, 0.4348, 0.689, 0.4347, 0.689, 0.434, 0.9314, 0.5794, 0.9314, 0.5735, 0.9314, 0.5735, 0.9314, 0.5794, 0.6874, 0.4808, 0.7033, 0.4808, 0.7046, 0.4814, 0.686, 0.4814, 0.7033, 0.4633, 0.6874, 0.4633, 0.686, 0.4628, 0.7046, 0.4628, 0.6874, 0.4633, 0.6874, 0.4808, 0.686, 0.4814, 0.686, 0.4628, 0.7033, 0.4808, 0.7033, 0.4633, 0.7046, 0.4628, 0.7046, 0.4814, 0.7716, 0.4444, 0.7875, 0.4444, 0.7875, 0.4619, 0.7716, 0.4619, 0.6874, 0.4633, 0.7033, 0.4633, 0.7033, 0.4633, 0.6874, 0.4633, 0.6874, 0.4808, 0.6874, 0.4633, 0.6874, 0.4633, 0.6874, 0.4808, 0.7033, 0.4808, 0.6874, 0.4808, 0.6874, 0.4808, 0.7033, 0.4808, 0.6893, 0.43, 0.6893, 0.4341, 0.689, 0.434, 0.689, 0.4301, 0.6883, 0.4301, 0.6883, 0.434, 0.6881, 0.4341, 0.6881, 0.43, 0.6881, 0.4348, 0.6881, 0.4341, 0.6881, 0.4341, 0.6881, 0.4348, 0.6883, 0.4301, 0.689, 0.4301, 0.689, 0.434, 0.6883, 0.434, 0.6893, 0.43, 0.6893, 0.4341, 0.6893, 0.4341, 0.6893, 0.43, 0.1718, 0.8026, 0.1733, 0.8026, 0.1733, 0.8076, 0.1718, 0.8076, 0.9322, 0.5198, 0.935, 0.5198, 0.935, 0.5209, 0.9322, 0.5209, 0.9294, 0.5198, 0.9322, 0.5198, 0.9322, 0.5209, 0.9294, 0.5209, 0.9386, 0.5198, 0.9521, 0.5198, 0.9521, 0.5209, 0.9386, 0.5209, 0.935, 0.5198, 0.9377, 0.5198, 0.9377, 0.5209, 0.935, 0.5209, 0.9377, 0.5198, 0.9386, 0.5198, 0.9386, 0.5209, 0.9377, 0.5209, 0.9362, 0.5858, 0.9362, 0.5849, 0.9377, 0.5866, 0.9377, 0.5878, 0.6868, 0.4348, 0.6881, 0.4348, 0.6881, 0.4348, 0.6868, 0.4348, 0.6868, 0.4348, 0.6868, 0.4341, 0.6868, 0.4341, 0.6868, 0.4348, 0.6905, 0.43, 0.6905, 0.4341, 0.6905, 0.4341, 0.6905, 0.43, 0.1747, 0.8026, 0.1762, 0.8026, 0.1762, 0.8076, 0.1747, 0.8076, 0.6905, 0.4341, 0.6905, 0.43, 0.6905, 0.43, 0.6905, 0.4341, 0.931, 0.5796, 0.931, 0.5849, 0.9294, 0.5866, 0.9294, 0.5802, 0.9377, 0.5802, 0.9386, 0.5802, 0.9386, 0.5866, 0.9377, 0.5866, 0.9634, 0.5802, 0.9748, 0.5802, 0.9748, 0.5866, 0.9634, 0.5866, 0.8138, 0.5825, 0.8138, 0.5901, 0.8138, 0.5901, 0.8138, 0.5825, 0.9386, 0.5802, 0.9521, 0.5802, 0.9521, 0.5866, 0.9386, 0.5866, 0.8162, 0.4552, 0.8252, 0.4552, 0.8252, 0.4552, 0.8162, 0.4552, 0.9521, 0.5209, 0.9521, 0.5198, 0.9521, 0.5198, 0.9521, 0.5209, 0.9634, 0.5878, 0.9521, 0.5878, 0.9521, 0.5878, 0.9634, 0.5878, 0.9634, 0.5866, 0.9748, 0.5866, 0.9748, 0.5866, 0.9634, 0.5866, 0.8162, 0.4543, 0.8252, 0.4543, 0.8252, 0.4552, 0.8162, 0.4552, 0.8072, 0.4552, 0.8072, 0.4543, 0.8072, 0.4543, 0.8072, 0.4552, 0.8162, 0.4543, 0.8072, 0.4543, 0.8072, 0.4543, 0.8162, 0.4543, 0.8072, 0.4021, 0.8072, 0.4012, 0.8072, 0.4012, 0.8072, 0.4021, 0.8072, 0.4021, 0.8072, 0.4012, 0.8072, 0.4012, 0.8072, 0.4021, 0.8072, 0.4552, 0.8072, 0.4543, 0.8072, 0.4543, 0.8072, 0.4552, 0.8162, 0.4543, 0.8252, 0.4543, 0.8252, 0.4543, 0.8162, 0.4543, 0.8162, 0.4552, 0.8072, 0.4552, 0.8072, 0.4552, 0.8162, 0.4552, 0.8162, 0.4543, 0.8252, 0.4543, 0.8252, 0.4543, 0.8162, 0.4543, 0.8162, 0.4552, 0.8072, 0.4552, 0.8072, 0.4552, 0.8162, 0.4552, 0.8252, 0.4552, 0.8252, 0.4543, 0.8252, 0.4543, 0.8252, 0.4552, 0.8072, 0.4543, 0.8072, 0.4552, 0.8072, 0.4552, 0.8072, 0.4543, 0.9328, 0.5677, 0.9314, 0.5677, 0.931, 0.5671, 0.9327, 0.5671, 0.9314, 0.5843, 0.9314, 0.5852, 0.931, 0.5858, 0.931, 0.5849, 0.9343, 0.5852, 0.9358, 0.5852, 0.9362, 0.5858, 0.9345, 0.5858, 0.9358, 0.5735, 0.9358, 0.5677, 0.9362, 0.5671, 0.9362, 0.5733, 0.9358, 0.5843, 0.9358, 0.5794, 0.9362, 0.5796, 0.9362, 0.5849, 0.9358, 0.5794, 0.9358, 0.5735, 0.9362, 0.5733, 0.9362, 0.5796, 0.9314, 0.5677, 0.9314, 0.5735, 0.931, 0.5733, 0.931, 0.5671, 0.9314, 0.5735, 0.9314, 0.5794, 0.931, 0.5796, 0.931, 0.5733, 0.9314, 0.5852, 0.9328, 0.5852, 0.9327, 0.5858, 0.931, 0.5858, 0.9328, 0.5852, 0.9343, 0.5852, 0.9345, 0.5858, 0.9327, 0.5858, 0.9358, 0.5677, 0.9343, 0.5677, 0.9345, 0.5671, 0.9362, 0.5671, 0.9343, 0.5677, 0.9328, 0.5677, 0.9327, 0.5671, 0.9345, 0.5671, 0.9358, 0.5852, 0.9358, 0.5843, 0.9362, 0.5849, 0.9362, 0.5858, 0.9314, 0.5794, 0.9314, 0.5843, 0.931, 0.5849, 0.931, 0.5796, 0.9327, 0.5858, 0.931, 0.5858, 0.931, 0.5858, 0.9327, 0.5858, 0.931, 0.5858, 0.931, 0.5849, 0.931, 0.5849, 0.931, 0.5858, 0.6893, 0.4348, 0.6905, 0.4348, 0.6905, 0.4348, 0.6893, 0.4348, 0.9362, 0.5733, 0.9362, 0.5796, 0.9362, 0.5796, 0.9362, 0.5733, 0.9362, 0.5849, 0.9362, 0.5858, 0.9362, 0.5858, 0.9362, 0.5849, 0.6868, 0.4341, 0.6868, 0.4348, 0.6868, 0.4348, 0.6868, 0.4341, 0.6881, 0.4348, 0.6893, 0.4348, 0.6893, 0.4348, 0.6881, 0.4348, 0.6868, 0.43, 0.6868, 0.4341, 0.6868, 0.4341, 0.6868, 0.43, 0.6868, 0.4252, 0.6868, 0.43, 0.6868, 0.43, 0.6868, 0.4252, 0.6905, 0.4252, 0.6905, 0.4204, 0.6905, 0.4204, 0.6905, 0.4252, 0.6905, 0.43, 0.6905, 0.4252, 0.6905, 0.4252, 0.6905, 0.43, 0.6881, 0.4204, 0.6868, 0.4204, 0.6868, 0.4204, 0.6881, 0.4204, 0.9362, 0.5796, 0.9362, 0.5849, 0.9362, 0.5849, 0.9362, 0.5796, 0.6868, 0.4204, 0.6868, 0.4252, 0.6868, 0.4252, 0.6868, 0.4204, 0.9181, 0.5866, 0.9294, 0.5866, 0.9294, 0.5878, 0.9181, 0.5878, 0.9181, 0.5651, 0.9294, 0.5651, 0.9294, 0.5727, 0.9181, 0.5727, 0.9181, 0.5727, 0.9294, 0.5727, 0.9294, 0.5802, 0.9181, 0.5802, 0.9181, 0.5802, 0.9294, 0.5802, 0.9294, 0.5866, 0.9181, 0.5866, 0.8138, 0.5901, 0.8138, 0.5965, 0.8138, 0.5965, 0.8138, 0.5901, 0.9181, 0.5878, 0.9294, 0.5878, 0.9294, 0.5878, 0.9181, 0.5878, 0.8138, 0.5308, 0.8138, 0.5372, 0.8138, 0.5372, 0.8138, 0.5308, 0.8138, 0.5372, 0.8138, 0.5447, 0.8138, 0.5447, 0.8138, 0.5372, 0.8138, 0.5296, 0.8138, 0.5308, 0.8138, 0.5308, 0.8138, 0.5296, 0.8138, 0.575, 0.8138, 0.5825, 0.8138, 0.5825, 0.8138, 0.575, 0.8138, 0.5976, 0.8138, 0.5976, 0.8138, 0.5976, 0.8138, 0.5976, 0.9294, 0.5878, 0.9294, 0.5878, 0.9294, 0.5878, 0.9294, 0.5878, 0.8138, 0.5296, 0.8138, 0.5296, 0.8138, 0.5296, 0.8138, 0.5296, 0.9527, 0.5309, 0.9527, 0.5422, 0.9527, 0.5422, 0.9527, 0.5309, 0.9475, 0.5384, 0.9475, 0.5349, 0.9521, 0.5349, 0.9521, 0.5424, 0.9432, 0.5384, 0.9475, 0.5384, 0.9521, 0.5424, 0.9386, 0.5424, 0.9432, 0.5349, 0.9432, 0.5384, 0.9386, 0.5424, 0.9386, 0.5349, 0.9475, 0.5273, 0.9475, 0.525, 0.9521, 0.5209, 0.9521, 0.5273, 0.9475, 0.5349, 0.9475, 0.5273, 0.9521, 0.5273, 0.9521, 0.5349, 0.9432, 0.525, 0.9432, 0.5273, 0.9386, 0.5273, 0.9386, 0.5209, 0.9432, 0.5273, 0.9432, 0.5349, 0.9386, 0.5349, 0.9386, 0.5273, 0.9475, 0.525, 0.9432, 0.525, 0.9386, 0.5209, 0.9521, 0.5209, 0.5777, 0.4466, 0.5813, 0.4466, 0.5813, 0.4466, 0.5777, 0.4466, 0.5774, 0.4469, 0.5774, 0.4434, 0.5774, 0.4434, 0.5774, 0.4469, 0.5813, 0.4466, 0.5813, 0.4434, 0.5813, 0.4434, 0.5813, 0.4466, 0.5816, 0.4469, 0.5774, 0.4469, 0.5774, 0.4469, 0.5816, 0.4469, 0.5813, 0.4338, 0.5777, 0.4338, 0.5777, 0.4338, 0.5813, 0.4338, 0.5816, 0.4434, 0.5816, 0.4469, 0.5816, 0.4469, 0.5816, 0.4434, 0.5777, 0.4359, 0.5777, 0.4434, 0.5777, 0.4434, 0.5777, 0.4359, 0.5774, 0.4335, 0.5816, 0.4335, 0.5816, 0.4335, 0.5774, 0.4335, 0.1809, 0.8015, 0.1844, 0.8015, 0.1844, 0.8047, 0.1809, 0.8047, 0.1809, 0.7919, 0.1844, 0.7919, 0.1844, 0.794, 0.1809, 0.794, 0.1809, 0.794, 0.1844, 0.794, 0.1844, 0.8015, 0.1809, 0.8015, 0.5813, 0.4434, 0.5813, 0.4466, 0.5813, 0.4466, 0.5813, 0.4434, 0.5777, 0.4338, 0.5813, 0.4338, 0.5813, 0.4338, 0.5777, 0.4338, 0.5777, 0.4359, 0.5777, 0.4338, 0.5777, 0.4338, 0.5777, 0.4359, 0.5813, 0.4338, 0.5813, 0.4359, 0.5813, 0.4359, 0.5813, 0.4338, 0.5813, 0.4466, 0.5777, 0.4466, 0.5777, 0.4466, 0.5813, 0.4466, 0.5813, 0.4466, 0.5813, 0.4434, 0.5816, 0.4434, 0.5816, 0.4469, 0.5777, 0.4466, 0.5813, 0.4466, 0.5816, 0.4469, 0.5774, 0.4469, 0.5777, 0.4434, 0.5777, 0.4466, 0.5774, 0.4469, 0.5774, 0.4434, 0.5813, 0.4359, 0.5813, 0.4338, 0.5816, 0.4335, 0.5816, 0.4359, 0.5813, 0.4434, 0.5813, 0.4359, 0.5816, 0.4359, 0.5816, 0.4434, 0.5777, 0.4338, 0.5777, 0.4359, 0.5774, 0.4359, 0.5774, 0.4335, 0.5777, 0.4359, 0.5777, 0.4434, 0.5774, 0.4434, 0.5774, 0.4359, 0.5813, 0.4338, 0.5777, 0.4338, 0.5774, 0.4335, 0.5816, 0.4335, 0.5816, 0.4335, 0.5816, 0.4359, 0.5816, 0.4359, 0.5816, 0.4335, 0.5777, 0.4434, 0.5777, 0.4466, 0.5777, 0.4466, 0.5777, 0.4434, 0.5816, 0.4359, 0.5816, 0.4434, 0.5816, 0.4434, 0.5816, 0.4359, 0.5813, 0.4359, 0.5813, 0.4338, 0.5813, 0.4338, 0.5813, 0.4359, 0.5774, 0.4359, 0.5774, 0.4335, 0.5774, 0.4335, 0.5774, 0.4359, 0.5813, 0.4434, 0.5813, 0.4359, 0.5813, 0.4359, 0.5813, 0.4434, 0.5774, 0.4434, 0.5774, 0.4359, 0.5774, 0.4359, 0.5774, 0.4434, 0.5777, 0.4338, 0.5777, 0.4359, 0.5777, 0.4359, 0.5777, 0.4338, 0.8034, 0.4068, 0.8198, 0.4068, 0.8198, 0.4232, 0.8034, 0.4232, 0.8034, 0.4232, 0.8198, 0.4232, 0.8198, 0.4395, 0.8034, 0.4395, 0.8034, 0.4395, 0.8198, 0.4395, 0.8198, 0.4559, 0.8034, 0.4559, 0.8034, 0.4559, 0.8198, 0.4559, 0.8198, 0.4723, 0.8034, 0.4723, 0.7871, 0.4395, 0.8034, 0.4395, 0.8034, 0.4559, 0.7871, 0.4559, 0.8198, 0.4395, 0.8361, 0.4395, 0.8361, 0.4559, 0.8198, 0.4559, 0.9181, 0.5878, 0.9294, 0.5878, 0.9294, 0.5878, 0.9181, 0.5878, 0.9527, 0.5309, 0.9527, 0.5422, 0.9527, 0.5422, 0.9527, 0.5309, 0.9527, 0.5309, 0.9527, 0.5422, 0.9527, 0.5422, 0.9527, 0.5309, 0.8138, 0.5296, 0.8138, 0.5296, 0.8138, 0.5296, 0.8138, 0.5296, 0.9294, 0.5727, 0.9294, 0.5802, 0.9294, 0.5802, 0.9294, 0.5727, 0.9294, 0.5802, 0.9294, 0.5866, 0.9294, 0.5866, 0.9294, 0.5802, 0.9294, 0.5866, 0.9294, 0.5878, 0.9294, 0.5878, 0.9294, 0.5866, 0.9294, 0.5349, 0.9294, 0.5424, 0.9294, 0.5424, 0.9294, 0.5349, 0.9294, 0.5209, 0.9294, 0.5273, 0.9294, 0.5273, 0.9294, 0.5209, 0.9294, 0.5538, 0.9294, 0.5651, 0.9294, 0.5651, 0.9294, 0.5538, 0.9527, 0.5309, 0.9527, 0.5422, 0.9527, 0.5422, 0.9527, 0.5309, 0.9294, 0.5198, 0.9294, 0.5209, 0.9294, 0.5209, 0.9294, 0.5198, 0.9294, 0.5198, 0.9294, 0.5198, 0.9294, 0.5198, 0.9294, 0.5198, 0.8138, 0.5976, 0.8138, 0.5976, 0.8138, 0.5976, 0.8138, 0.5976, 0.9294, 0.5273, 0.9294, 0.5349, 0.9294, 0.5349, 0.9294, 0.5273, 0.9294, 0.5651, 0.9294, 0.5727, 0.9294, 0.5727, 0.9294, 0.5651, 0.8034, 0.4068, 0.8198, 0.4068, 0.8198, 0.4232, 0.8034, 0.4232, 0.8034, 0.4232, 0.8198, 0.4232, 0.8198, 0.4395, 0.8034, 0.4395, 0.8034, 0.4395, 0.8198, 0.4395, 0.8198, 0.4559, 0.8034, 0.4559, 0.8034, 0.4559, 0.8198, 0.4559, 0.8198, 0.4723, 0.8034, 0.4723, 0.7871, 0.4395, 0.8034, 0.4395, 0.8034, 0.4559, 0.7871, 0.4559, 0.8198, 0.4395, 0.8361, 0.4395, 0.8361, 0.4559, 0.8198, 0.4559, 0.9527, 0.5196, 0.9527, 0.5309, 0.9527, 0.5309, 0.9527, 0.5196, 0.935, 0.5538, 0.9322, 0.5538, 0.9322, 0.5538, 0.935, 0.5538, 0.9527, 0.5196, 0.9527, 0.5309, 0.9527, 0.5309, 0.9527, 0.5196, 0.9527, 0.5196, 0.9527, 0.5309, 0.9527, 0.5309, 0.9527, 0.5196, 0.9068, 0.5878, 0.9181, 0.5878, 0.9181, 0.5878, 0.9068, 0.5878, 0.9527, 0.5196, 0.9527, 0.5309, 0.9527, 0.5309, 0.9527, 0.5196, 0.9068, 0.5878, 0.9181, 0.5878, 0.9181, 0.5878, 0.9068, 0.5878, 0.9068, 0.5802, 0.9181, 0.5802, 0.9181, 0.5866, 0.9068, 0.5866, 0.9068, 0.5727, 0.9181, 0.5727, 0.9181, 0.5802, 0.9068, 0.5802, 0.9068, 0.5651, 0.9181, 0.5651, 0.9181, 0.5727, 0.9068, 0.5727, 0.9068, 0.5866, 0.9181, 0.5866, 0.9181, 0.5878, 0.9068, 0.5878, 0.8252, 0.4552, 0.8162, 0.4552, 0.8162, 0.4552, 0.8252, 0.4552, 0.8072, 0.4543, 0.8162, 0.4543, 0.8162, 0.4543, 0.8072, 0.4543, 0.8252, 0.4552, 0.8162, 0.4552, 0.8162, 0.4552, 0.8252, 0.4552, 0.8072, 0.4543, 0.8162, 0.4543, 0.8162, 0.4543, 0.8072, 0.4543, 0.8252, 0.4543, 0.8162, 0.4543, 0.8162, 0.4543, 0.8252, 0.4543, 0.8072, 0.4543, 0.8162, 0.4543, 0.8162, 0.4552, 0.8072, 0.4552, 0.9521, 0.5866, 0.9634, 0.5866, 0.9634, 0.5866, 0.9521, 0.5866, 0.9748, 0.5878, 0.9634, 0.5878, 0.9634, 0.5878, 0.9748, 0.5878, 0.8072, 0.4552, 0.8162, 0.4552, 0.8162, 0.4552, 0.8072, 0.4552, 0.9521, 0.5802, 0.9634, 0.5802, 0.9634, 0.5866, 0.9521, 0.5866, 0.9377, 0.5424, 0.9386, 0.5424, 0.9386, 0.5424, 0.9377, 0.5424, 0.8138, 0.5523, 0.8138, 0.5523, 0.8138, 0.5523, 0.8138, 0.5523, 0.9181, 0.5651, 0.9068, 0.5651, 0.9068, 0.5651, 0.9181, 0.5651, 0.9521, 0.5727, 0.9634, 0.5727, 0.9634, 0.5802, 0.9521, 0.5802, 0.9521, 0.5651, 0.9634, 0.5651, 0.9634, 0.5727, 0.9521, 0.5727, 0.9386, 0.5198, 0.9386, 0.5538, 0.9634, 0.5878, 0.9748, 0.5878, 0.6816, 0.41, 0.6816, 0.41, 0.6816, 0.4262, 0.6816, 0.4262, 0.682, 0.41, 0.682, 0.41, 0.682, 0.4262, 0.682, 0.4262, 0.682, 0.4423, 0.682, 0.4262, 0.6816, 0.4262, 0.6816, 0.4423, 0.9377, 0.5538, 0.935, 0.5538, 0.935, 0.5538, 0.9377, 0.5538, 0.9294, 0.5538, 0.9294, 0.5538, 0.9294, 0.5538, 0.9294, 0.5538, 0.6916, 0.423, 0.6917, 0.419, 0.6917, 0.419, 0.6916, 0.423, 0.9294, 0.5538, 0.9294, 0.5424, 0.9294, 0.5424, 0.9294, 0.5538, 0.7012, 0.4201, 0.704, 0.4201, 0.704, 0.4201, 0.7012, 0.4201, 0.704, 0.4281, 0.7012, 0.4281, 0.7012, 0.4281, 0.704, 0.4281, 0.9294, 0.5424, 0.9294, 0.5538, 0.9294, 0.5538, 0.9294, 0.5424, 0.9377, 0.5424, 0.9386, 0.5424, 0.9386, 0.5538, 0.9377, 0.5538, 0.7057, 0.4281, 0.704, 0.4281, 0.704, 0.4281, 0.7057, 0.4281, 0.9294, 0.5424, 0.9322, 0.5424, 0.9322, 0.5424, 0.9294, 0.5424, 0.935, 0.5424, 0.9377, 0.5424, 0.9377, 0.5424, 0.935, 0.5424, 0.9322, 0.5538, 0.9294, 0.5538, 0.9294, 0.5538, 0.9322, 0.5538, 0.9294, 0.5424, 0.9294, 0.5424, 0.9294, 0.5424, 0.9294, 0.5424, 0.9386, 0.5538, 0.9377, 0.5538, 0.9377, 0.5538, 0.9386, 0.5538, 0.9386, 0.5424, 0.9386, 0.5538, 0.9386, 0.5538, 0.9386, 0.5424, 0.8138, 0.5636, 0.8138, 0.5636, 0.8138, 0.5636, 0.8138, 0.5636, 0.9322, 0.5424, 0.935, 0.5424, 0.935, 0.5424, 0.9322, 0.5424, 0.9322, 0.5434, 0.9302, 0.5434, 0.9294, 0.5424, 0.9322, 0.5424, 0.9302, 0.5434, 0.9302, 0.5528, 0.9294, 0.5538, 0.9294, 0.5424, 0.9369, 0.5434, 0.935, 0.5434, 0.935, 0.5424, 0.9377, 0.5424, 0.935, 0.5434, 0.9322, 0.5434, 0.9322, 0.5424, 0.935, 0.5424, 0.9368, 0.5528, 0.9369, 0.5434, 0.9377, 0.5424, 0.9377, 0.5538, 0.9322, 0.5528, 0.935, 0.5528, 0.935, 0.5538, 0.9322, 0.5538, 0.9302, 0.5528, 0.9322, 0.5528, 0.9322, 0.5538, 0.9294, 0.5538, 0.935, 0.5528, 0.9368, 0.5528, 0.9377, 0.5538, 0.935, 0.5538, 0.6992, 0.4194, 0.7012, 0.4194, 0.7012, 0.4194, 0.6992, 0.4194, 0.6994, 0.4281, 0.7012, 0.4281, 0.7012, 0.4281, 0.6994, 0.4281, 0.7059, 0.4288, 0.704, 0.4288, 0.704, 0.4288, 0.7059, 0.4288, 0.7012, 0.4281, 0.704, 0.4281, 0.704, 0.4281, 0.7012, 0.4281, 0.7012, 0.4288, 0.6992, 0.4288, 0.6992, 0.4288, 0.7012, 0.4288, 0.7057, 0.4281, 0.7057, 0.4201, 0.7057, 0.4201, 0.7057, 0.4281, 0.704, 0.4288, 0.7012, 0.4288, 0.7012, 0.4288, 0.704, 0.4288, 0.704, 0.4201, 0.7012, 0.4201, 0.7012, 0.4201, 0.704, 0.4201, 0.4188, 0.925, 0.4191, 0.925, 0.4191, 0.925, 0.4188, 0.925, 0.8001, 0.5363, 0.802, 0.5363, 0.802, 0.5444, 0.8001, 0.5444, 0.8048, 0.5363, 0.8065, 0.5363, 0.8064, 0.5444, 0.8048, 0.5444, 0.6994, 0.4281, 0.6994, 0.4201, 0.6994, 0.4201, 0.6994, 0.4281, 0.7012, 0.4281, 0.6994, 0.4281, 0.6994, 0.4281, 0.7012, 0.4281, 0.7057, 0.4201, 0.7057, 0.4281, 0.7057, 0.4281, 0.7057, 0.4201, 0.704, 0.4201, 0.7057, 0.4201, 0.7057, 0.4201, 0.704, 0.4201, 0.6994, 0.4201, 0.7012, 0.4201, 0.7012, 0.4201, 0.6994, 0.4201, 0.8032, 0.5375, 0.8032, 0.5432, 0.802, 0.5444, 0.802, 0.5363, 0.8035, 0.5432, 0.8036, 0.5375, 0.8048, 0.5363, 0.8048, 0.5444, 0.8036, 0.5375, 0.8032, 0.5375, 0.802, 0.5363, 0.8048, 0.5363, 0.8032, 0.5432, 0.8035, 0.5432, 0.8048, 0.5444, 0.802, 0.5444, 0.4188, 0.9308, 0.4188, 0.925, 0.4188, 0.925, 0.4188, 0.9308, 0.4188, 0.9308, 0.4188, 0.925, 0.4188, 0.925, 0.4188, 0.9308, 0.4191, 0.9308, 0.4188, 0.9308, 0.4188, 0.9308, 0.4191, 0.9308, 0.4191, 0.925, 0.4191, 0.9308, 0.4191, 0.9308, 0.4191, 0.925, 0.7012, 0.4201, 0.6994, 0.4201, 0.6992, 0.4194, 0.7012, 0.4194, 0.6994, 0.4201, 0.6994, 0.4281, 0.6992, 0.4288, 0.6992, 0.4194, 0.7057, 0.4201, 0.704, 0.4201, 0.704, 0.4194, 0.7059, 0.4194, 0.704, 0.4201, 0.7012, 0.4201, 0.7012, 0.4194, 0.704, 0.4194, 0.7057, 0.4281, 0.7057, 0.4201, 0.7059, 0.4194, 0.7059, 0.4288, 0.7012, 0.4281, 0.704, 0.4281, 0.704, 0.4288, 0.7012, 0.4288, 0.6994, 0.4281, 0.7012, 0.4281, 0.7012, 0.4288, 0.6992, 0.4288, 0.704, 0.4281, 0.7057, 0.4281, 0.7059, 0.4288, 0.704, 0.4288, 0.704, 0.4281, 0.7057, 0.4281, 0.7057, 0.4281, 0.704, 0.4281, 0.6992, 0.4288, 0.6992, 0.4194, 0.6992, 0.4194, 0.6992, 0.4288, 0.7012, 0.4201, 0.6994, 0.4201, 0.6994, 0.4201, 0.7012, 0.4201, 0.704, 0.4194, 0.7059, 0.4194, 0.7059, 0.4194, 0.704, 0.4194, 0.6994, 0.4201, 0.6994, 0.4281, 0.6994, 0.4281, 0.6994, 0.4201, 0.7012, 0.4194, 0.704, 0.4194, 0.704, 0.4194, 0.7012, 0.4194, 0.7057, 0.4201, 0.704, 0.4201, 0.704, 0.4201, 0.7057, 0.4201, 0.7059, 0.4194, 0.7059, 0.4288, 0.7059, 0.4288, 0.7059, 0.4194, 0.4188, 0.925, 0.4191, 0.925, 0.4191, 0.9308, 0.4188, 0.9308, 0.4191, 0.9308, 0.4188, 0.9308, 0.4188, 0.9308, 0.4191, 0.9308, 0.4191, 0.925, 0.4191, 0.9308, 0.4191, 0.9308, 0.4191, 0.925, 0.4188, 0.925, 0.4191, 0.925, 0.4191, 0.925, 0.4188, 0.925, 0.4191, 0.9308, 0.4188, 0.9308, 0.4188, 0.9308, 0.4191, 0.9308, 0.4188, 0.9308, 0.4188, 0.9308, 0.4188, 0.9308, 0.4188, 0.9308, 0.4188, 0.9308, 0.4191, 0.9308, 0.4191, 0.9308, 0.4188, 0.9308, 0.4191, 0.9308, 0.4191, 0.9308, 0.4191, 0.9308, 0.4191, 0.9308, 0.8138, 0.5523, 0.8138, 0.5636, 0.8138, 0.5636, 0.8138, 0.5523, 0.9181, 0.5651, 0.9068, 0.5651, 0.9068, 0.5651, 0.9181, 0.5651, 0.8138, 0.5636, 0.8138, 0.5636, 0.8138, 0.5636, 0.8138, 0.5636, 0.8138, 0.5523, 0.8138, 0.5523, 0.8138, 0.5523, 0.8138, 0.5523, 0.9294, 0.5424, 0.9294, 0.5538, 0.9294, 0.5538, 0.9294, 0.5424, 0.9294, 0.5424, 0.9294, 0.5538, 0.9294, 0.5538, 0.9294, 0.5424, 0.9294, 0.5424, 0.9294, 0.5424, 0.9294, 0.5424, 0.9294, 0.5424, 0.9294, 0.5538, 0.9294, 0.5538, 0.9294, 0.5538, 0.9294, 0.5538, 0.9483, 0.5459, 0.9423, 0.5459, 0.9386, 0.5424, 0.9521, 0.5424, 0.9483, 0.5504, 0.9483, 0.5459, 0.9521, 0.5424, 0.9521, 0.5538, 0.9423, 0.5459, 0.9423, 0.5504, 0.9386, 0.5538, 0.9386, 0.5424, 0.9423, 0.5504, 0.9483, 0.5504, 0.9521, 0.5538, 0.9386, 0.5538, 0.6967, 0.419, 0.6917, 0.419, 0.6917, 0.419, 0.6967, 0.419, 0.6917, 0.419, 0.6916, 0.423, 0.6916, 0.423, 0.6917, 0.419, 0.6972, 0.4187, 0.6972, 0.4233, 0.6972, 0.4233, 0.6972, 0.4187, 0.6972, 0.4233, 0.6912, 0.4233, 0.6912, 0.4233, 0.6972, 0.4233, 0.08088, 0.7832, 0.08597, 0.7833, 0.08598, 0.7873, 0.08086, 0.7873, 0.6917, 0.419, 0.6967, 0.419, 0.6967, 0.419, 0.6917, 0.419, 0.6968, 0.423, 0.6916, 0.423, 0.6916, 0.423, 0.6968, 0.423, 0.6967, 0.419, 0.6968, 0.423, 0.6968, 0.423, 0.6967, 0.419, 0.6967, 0.419, 0.6917, 0.419, 0.6912, 0.4187, 0.6972, 0.4187, 0.6968, 0.423, 0.6967, 0.419, 0.6972, 0.4187, 0.6972, 0.4233, 0.6917, 0.419, 0.6916, 0.423, 0.6912, 0.4233, 0.6912, 0.4187, 0.6916, 0.423, 0.6968, 0.423, 0.6972, 0.4233, 0.6912, 0.4233, 0.6912, 0.4233, 0.6912, 0.4187, 0.6912, 0.4187, 0.6912, 0.4233, 0.6916, 0.423, 0.6968, 0.423, 0.6968, 0.423, 0.6916, 0.423, 0.6912, 0.4187, 0.6972, 0.4187, 0.6972, 0.4187, 0.6912, 0.4187, 0.6968, 0.423, 0.6967, 0.419, 0.6967, 0.419, 0.6968, 0.423, 0.8034, 0.4068, 0.8198, 0.4068, 0.8198, 0.4232, 0.8034, 0.4232, 0.8034, 0.4232, 0.8198, 0.4232, 0.8198, 0.4395, 0.8034, 0.4395, 0.8034, 0.4395, 0.8198, 0.4395, 0.8198, 0.4559, 0.8034, 0.4559, 0.8034, 0.4559, 0.8198, 0.4559, 0.8198, 0.4723, 0.8034, 0.4723, 0.7871, 0.4395, 0.8034, 0.4395, 0.8034, 0.4559, 0.7871, 0.4559, 0.8198, 0.4395, 0.8361, 0.4395, 0.8361, 0.4559, 0.8198, 0.4559, 0.8034, 0.4068, 0.8198, 0.4068, 0.8198, 0.4232, 0.8034, 0.4232, 0.8034, 0.4232, 0.8198, 0.4232, 0.8198, 0.4395, 0.8034, 0.4395, 0.8034, 0.4395, 0.8198, 0.4395, 0.8198, 0.4559, 0.8034, 0.4559, 0.8034, 0.4559, 0.8198, 0.4559, 0.8198, 0.4723, 0.8034, 0.4723, 0.7871, 0.4395, 0.8034, 0.4395, 0.8034, 0.4559, 0.7871, 0.4559, 0.8198, 0.4395, 0.8361, 0.4395, 0.8361, 0.4559, 0.8198, 0.4559, 0.9294, 0.5424, 0.9294, 0.5424, 0.9294, 0.5424, 0.9294, 0.5424, 0.9294, 0.5198, 0.9294, 0.5209, 0.9294, 0.5209, 0.9294, 0.5198, 0.9294, 0.5651, 0.9294, 0.5727, 0.9294, 0.5727, 0.9294, 0.5651, 0.9294, 0.5349, 0.9294, 0.5424, 0.9294, 0.5424, 0.9294, 0.5349, 0.9294, 0.5273, 0.9294, 0.5349, 0.9294, 0.5349, 0.9294, 0.5273, 0.9294, 0.5802, 0.9294, 0.5866, 0.9294, 0.5866, 0.9294, 0.5802, 0.9294, 0.5727, 0.9294, 0.5802, 0.9294, 0.5802, 0.9294, 0.5727, 0.9294, 0.5209, 0.9294, 0.5273, 0.9294, 0.5273, 0.9294, 0.5209, 0.9294, 0.5866, 0.9294, 0.5878, 0.9294, 0.5878, 0.9294, 0.5866, 0.9294, 0.5878, 0.9294, 0.5878, 0.9294, 0.5878, 0.9294, 0.5878, 0.9294, 0.5198, 0.9294, 0.5198, 0.9294, 0.5198, 0.9294, 0.5198, 0.9527, 0.5309, 0.9527, 0.5196, 0.9527, 0.5196, 0.9527, 0.5309, 0.9294, 0.5878, 0.9294, 0.5878, 0.9294, 0.5878, 0.9294, 0.5878, 0.9294, 0.5878, 0.9294, 0.5878, 0.9294, 0.5878, 0.9294, 0.5878, 0.9294, 0.5198, 0.9294, 0.5198, 0.9294, 0.5198, 0.9294, 0.5198, 0.9294, 0.5198, 0.9294, 0.5198, 0.9294, 0.5198, 0.9294, 0.5198, 0.9527, 0.5196, 0.9527, 0.5309, 0.9527, 0.5309, 0.9527, 0.5196, 0.9294, 0.5727, 0.9294, 0.5651, 0.9294, 0.5651, 0.9294, 0.5727, 0.9294, 0.5878, 0.9294, 0.5866, 0.9294, 0.5866, 0.9294, 0.5878, 0.9294, 0.5273, 0.9294, 0.5209, 0.9294, 0.5209, 0.9294, 0.5273, 0.9294, 0.5209, 0.9294, 0.5198, 0.9294, 0.5198, 0.9294, 0.5209, 0.9294, 0.5802, 0.9294, 0.5727, 0.9294, 0.5727, 0.9294, 0.5802, 0.9294, 0.5198, 0.9294, 0.5198, 0.9294, 0.5198, 0.9294, 0.5198, 0.9294, 0.5424, 0.9294, 0.5349, 0.9294, 0.5349, 0.9294, 0.5424, 0.9294, 0.5878, 0.9294, 0.5878, 0.9294, 0.5878, 0.9294, 0.5878, 0.9294, 0.5866, 0.9294, 0.5802, 0.9294, 0.5802, 0.9294, 0.5866, 0.9294, 0.5349, 0.9294, 0.5273, 0.9294, 0.5273, 0.9294, 0.5349, 0.9294, 0.5538, 0.9294, 0.5538, 0.9294, 0.5538, 0.9294, 0.5538, 0.9294, 0.5538, 0.9294, 0.5651, 0.9294, 0.5651, 0.9294, 0.5538, 0.9527, 0.5422, 0.9527, 0.5309, 0.9527, 0.5309, 0.9527, 0.5422, 0.9527, 0.5309, 0.9527, 0.5422, 0.9527, 0.5422, 0.9527, 0.5309, 0.9294, 0.5651, 0.9294, 0.5538, 0.9294, 0.5538, 0.9294, 0.5651, 0.9294, 0.5538, 0.9294, 0.5538, 0.9294, 0.5538, 0.9294, 0.5538, 0.9294, 0.5424, 0.9294, 0.5424, 0.9294, 0.5424, 0.9294, 0.5424, 0.9294, 0.5424, 0.9294, 0.5538, 0.9294, 0.5538, 0.9294, 0.5424, 0.9294, 0.5538, 0.9294, 0.5424, 0.9294, 0.5424, 0.9294, 0.5538, 0.9294, 0.5538, 0.9294, 0.5538, 0.9294, 0.5538, 0.9294, 0.5538, 0.9294, 0.5424, 0.9294, 0.5424, 0.9294, 0.5424, 0.9294, 0.5424, 0.9294, 0.5424, 0.9294, 0.5424, 0.9294, 0.5424, 0.9294, 0.5424, 0.9294, 0.5538, 0.9294, 0.5538, 0.9294, 0.5538, 0.9294, 0.5538, 0.9311, 0.5629, 0.9322, 0.5629, 0.9322, 0.5651, 0.9294, 0.5651, 0.9357, 0.5629, 0.9357, 0.556, 0.9377, 0.5538, 0.9377, 0.5651, 0.9349, 0.5629, 0.9357, 0.5629, 0.9377, 0.5651, 0.935, 0.5651, 0.9322, 0.5629, 0.9349, 0.5629, 0.935, 0.5651, 0.9322, 0.5651, 0.9311, 0.556, 0.9311, 0.5629, 0.9294, 0.5651, 0.9294, 0.5538, 0.935, 0.556, 0.9322, 0.556, 0.9322, 0.5538, 0.935, 0.5538, 0.9322, 0.556, 0.9311, 0.556, 0.9294, 0.5538, 0.9322, 0.5538, 0.9357, 0.556, 0.935, 0.556, 0.935, 0.5538, 0.9377, 0.5538, 0.695, 0.427, 0.695, 0.4335, 0.695, 0.4335, 0.695, 0.427, 0.696, 0.4268, 0.6988, 0.4268, 0.6988, 0.4268, 0.696, 0.4268, 0.6959, 0.4335, 0.6987, 0.4335, 0.6987, 0.4335, 0.6959, 0.4335, 0.6949, 0.4337, 0.6949, 0.4268, 0.6949, 0.4268, 0.6949, 0.4337, 0.6987, 0.4335, 0.6993, 0.4335, 0.6993, 0.4335, 0.6987, 0.4335, 0.6987, 0.4337, 0.6959, 0.4337, 0.6959, 0.4337, 0.6987, 0.4337, 0.6993, 0.4335, 0.6993, 0.427, 0.6993, 0.427, 0.6993, 0.4335, 0.6994, 0.4337, 0.6987, 0.4337, 0.6987, 0.4337, 0.6994, 0.4337, 0.8193, 0.55, 0.8199, 0.55, 0.8199, 0.5565, 0.8193, 0.5565, 0.8156, 0.55, 0.8166, 0.55, 0.8165, 0.5565, 0.8156, 0.5565, 0.8166, 0.55, 0.8193, 0.55, 0.8193, 0.5565, 0.8165, 0.5565, 0.6959, 0.4335, 0.695, 0.4335, 0.695, 0.4335, 0.6959, 0.4335, 0.6988, 0.427, 0.6993, 0.427, 0.6993, 0.427, 0.6988, 0.427, 0.696, 0.427, 0.6988, 0.427, 0.6988, 0.427, 0.696, 0.427, 0.6987, 0.4335, 0.6959, 0.4335, 0.6959, 0.4335, 0.6987, 0.4335, 0.6993, 0.427, 0.6993, 0.4335, 0.6993, 0.4335, 0.6993, 0.427, 0.695, 0.4335, 0.6959, 0.4335, 0.6959, 0.4337, 0.6949, 0.4337, 0.6993, 0.4335, 0.6993, 0.427, 0.6995, 0.4268, 0.6994, 0.4337, 0.6987, 0.4335, 0.6993, 0.4335, 0.6994, 0.4337, 0.6987, 0.4337, 0.6959, 0.4335, 0.6987, 0.4335, 0.6987, 0.4337, 0.6959, 0.4337, 0.695, 0.427, 0.695, 0.4335, 0.6949, 0.4337, 0.6949, 0.4268, 0.6988, 0.427, 0.696, 0.427, 0.696, 0.4268, 0.6988, 0.4268, 0.696, 0.427, 0.695, 0.427, 0.6949, 0.4268, 0.696, 0.4268, 0.6993, 0.427, 0.6988, 0.427, 0.6988, 0.4268, 0.6995, 0.4268, 0.6949, 0.4268, 0.696, 0.4268, 0.696, 0.4268, 0.6949, 0.4268, 0.6988, 0.427, 0.696, 0.427, 0.696, 0.427, 0.6988, 0.427, 0.6988, 0.4268, 0.6995, 0.4268, 0.6995, 0.4268, 0.6988, 0.4268, 0.696, 0.427, 0.695, 0.427, 0.695, 0.427, 0.696, 0.427, 0.6959, 0.4337, 0.6949, 0.4337, 0.6949, 0.4337, 0.6959, 0.4337, 0.6993, 0.427, 0.6988, 0.427, 0.6988, 0.427, 0.6993, 0.427, 0.6995, 0.4268, 0.6994, 0.4337, 0.6994, 0.4337, 0.6995, 0.4268, 0.695, 0.4335, 0.6959, 0.4335, 0.6959, 0.4335, 0.695, 0.4335])
me_cube_002.materials.append(mat_material)
me_cube_002.use_remesh_preserve_volume = False
me_cube_002.use_remesh_preserve_attributes = False
me_cube_002.use_mirror_vertex_groups = False
me_cube_002.update()

# ---- objects
ob_cube = bpy.data.objects.new('Cube', me_cube_002)

# ---- transforms, parenting, visibility, modifiers, constraints
ob_cube.location = (0.0, 0.0, 0.0)
ob_cube.lineart.crease_threshold = 0.0

# ---- collection membership
col_collection.objects.link(ob_cube)

# ---- scene / render settings (as saved in the file)
scene.frame_start = 1; scene.frame_end = 250; scene.frame_set(1)
scene.render.engine = 'BLENDER_EEVEE_NEXT'
scene.cycles.use_denoising = False
scene.cycles.samples = 128
scene.cycles.sampling_pattern = 'TABULATED_SOBOL'
scene.cycles.use_adaptive_sampling = False
scene.cycles.use_light_tree = False
scene.view_settings.view_transform = 'Filmic'
bpy.context.view_layer.update()

# ---- added for rendering (the .blend has no active camera and no usable light): camera, sun
cam_auto = bpy.data.cameras.new('AutoCamera')
cam_auto.lens = 50.0
cam_auto.sensor_width = 36.0
cam_auto.clip_end = 2706.03
ob_auto_camera = bpy.data.objects.new('AutoCamera', cam_auto)
scene.collection.objects.link(ob_auto_camera)
ob_auto_camera.location = (153.789, -175.302, 162.249)
ob_auto_camera.rotation_euler = (1.09748, -7.21219e-08, 0.694738)
scene.camera = ob_auto_camera
light_auto_sun = bpy.data.lights.new('AutoSun', 'SUN')
light_auto_sun.energy = 3.0
light_auto_sun.angle = 0.0523599
ob_auto_sun = bpy.data.objects.new('AutoSun', light_auto_sun)
scene.collection.objects.link(ob_auto_sun)
ob_auto_sun.rotation_euler = (0.872665, 0.174533, 0.523599)
bpy.context.view_layer.update()
